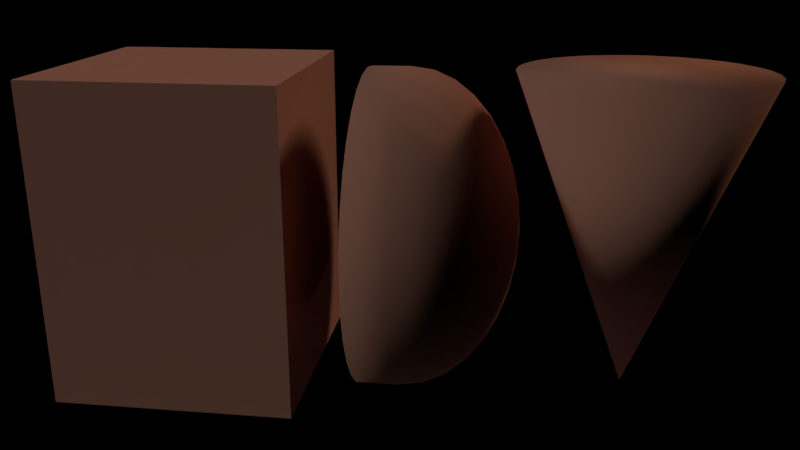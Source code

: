 # Source: tm.blend  (saved by Blender 2.77.0; exported with 4.5.12 LTS)
import bpy
from mathutils import Matrix  # noqa: F401  (used for matrix-valued properties, if any)

bpy.ops.wm.read_factory_settings(use_empty=True)
scene = bpy.context.scene
scene.name = 'Scene'

# ---- collections
col_collection_1 = bpy.data.collections.new('Collection 1'); scene.collection.children.link(col_collection_1)

# ---- materials (node trees are filled in below, after node groups)
mat_glass = bpy.data.materials.new('glass')
mat_glass.alpha_threshold = 0.0
mat_glass.use_transparent_shadow = False
mat_glass.preview_render_type = 'SHADERBALL'
mat_glass.diffuse_color = (0.4109, 0.1582, 0.1125, 1.0)
mat_glass.roughness = 0.25
mat_plastic = bpy.data.materials.new('plastic')
mat_plastic.alpha_threshold = 0.0
mat_plastic.use_transparent_shadow = False
mat_plastic.preview_render_type = 'SHADERBALL'
mat_plastic.diffuse_color = (0.4109, 0.1582, 0.1125, 1.0)
mat_plastic.roughness = 0.25

# ---- material node trees

# ---- world
world_world = bpy.data.worlds.new('World'); scene.world = world_world
world_world.color = (0.0, 0.0, 0.0)
world_world.use_sun_shadow = False
world_world.sun_shadow_jitter_overblur = 0.0
world_world.cycles.sampling_method = 'MANUAL'
world_world.light_settings.ao_factor = 0.5

# ---- cameras
cam_camera = bpy.data.cameras.new('Camera')
cam_camera.clip_start = 0.01
cam_camera.lens = 35.0
cam_camera.sensor_width = 32.0
cam_camera.sensor_height = 18.0
cam_camera.ortho_scale = 7.314
cam_camera.dof.focus_distance = 0.0
cam_camera.dof.aperture_fstop = 128.0

# ---- lights
light_lamp_005 = bpy.data.lights.new('Lamp.005', 'POINT')
light_lamp_005.color = (1.0, 0.9533, 0.7154)
light_lamp_005.transmission_factor = 0.0
light_lamp_005.cutoff_distance = 30.0
light_lamp_005.energy = 100.0
light_lamp_005.shadow_buffer_clip_start = 1.001
light_lamp_005.shadow_soft_size = 0.1
light_lamp_005.shadow_maximum_resolution = 0.006
light_lamp_005.use_absolute_resolution = True
light_lamp_004 = bpy.data.lights.new('Lamp.004', 'POINT')
light_lamp_004.color = (0.9956, 0.8204, 1.0)
light_lamp_004.transmission_factor = 0.0
light_lamp_004.cutoff_distance = 30.0
light_lamp_004.energy = 100.0
light_lamp_004.shadow_buffer_clip_start = 1.001
light_lamp_004.shadow_soft_size = 0.1
light_lamp_004.shadow_maximum_resolution = 0.006
light_lamp_004.use_absolute_resolution = True
light_lamp_003 = bpy.data.lights.new('Lamp.003', 'POINT')
light_lamp_003.color = (0.6837, 1.0, 0.6667)
light_lamp_003.transmission_factor = 0.0
light_lamp_003.cutoff_distance = 30.0
light_lamp_003.energy = 100.0
light_lamp_003.shadow_buffer_clip_start = 1.001
light_lamp_003.shadow_soft_size = 0.1
light_lamp_003.shadow_maximum_resolution = 0.006
light_lamp_003.use_absolute_resolution = True
light_lamp_002 = bpy.data.lights.new('Lamp.002', 'POINT')
light_lamp_002.color = (1.0, 0.6961, 0.6729)
light_lamp_002.transmission_factor = 0.0
light_lamp_002.cutoff_distance = 30.0
light_lamp_002.energy = 100.0
light_lamp_002.shadow_buffer_clip_start = 1.001
light_lamp_002.shadow_soft_size = 0.1
light_lamp_002.shadow_maximum_resolution = 0.006
light_lamp_002.use_absolute_resolution = True
light_lamp_001 = bpy.data.lights.new('Lamp.001', 'SUN')
light_lamp_001.color = (0.8135, 1.0, 0.9856)
light_lamp_001.transmission_factor = 0.0
light_lamp_001.cutoff_distance = 30.0
light_lamp_001.angle = 0.1993
light_lamp_001.energy = 1.0
light_lamp_001.shadow_buffer_clip_start = 1.001
light_lamp_001.shadow_soft_size = 0.1
light_lamp_001.shadow_cascade_max_distance = 1000.0
light_lamp = bpy.data.lights.new('Lamp', 'SUN')
light_lamp.color = (1.0, 0.9214, 0.7079)
light_lamp.transmission_factor = 0.0
light_lamp.cutoff_distance = 30.0
light_lamp.angle = 0.1993
light_lamp.energy = 1.0
light_lamp.shadow_buffer_clip_start = 1.001
light_lamp.shadow_soft_size = 0.1
light_lamp.shadow_cascade_max_distance = 1000.0

# ---- meshes
me_cone = bpy.data.meshes.new('Cone')
me_cone.from_pydata([(0.0, 3.0, -4.0), (0.5853, 2.942, -4.0), (1.148, 2.772, -4.0), (1.667, 2.494, -4.0), (2.121, 2.121, -4.0), (2.494, 1.667, -4.0), (2.772, 1.148, -4.0), (2.942, 0.5853, -4.0), (3.0, 2.265e-07, -4.0), (0.0, 0.0, 4.0), (2.942, -0.5853, -4.0), (2.772, -1.148, -4.0), (2.494, -1.667, -4.0), (2.121, -2.121, -4.0), (1.667, -2.494, -4.0), (1.148, -2.772, -4.0), (0.5853, -2.942, -4.0), (-9.775e-07, -3.0, -4.0), (-0.5853, -2.942, -4.0), (-1.148, -2.772, -4.0), (-1.667, -2.494, -4.0), (-2.121, -2.121, -4.0), (-2.494, -1.667, -4.0), (-2.772, -1.148, -4.0), (-2.942, -0.5853, -4.0), (-3.0, 2.897e-06, -4.0), (-2.942, 0.5853, -4.0), (-2.772, 1.148, -4.0), (-2.494, 1.667, -4.0), (-2.121, 2.121, -4.0), (-1.667, 2.494, -4.0), (-1.148, 2.772, -4.0), (-0.5853, 2.942, -4.0), (-7.98e-07, 1.516, -3.048), (0.2958, 1.487, -3.048), (-3.97e-07, -1.65e-07, 1.14), (0.5803, 1.401, -3.048), (0.8425, 1.261, -3.048), (1.072, 1.072, -3.048), (1.261, 0.8425, -3.048), (1.401, 0.5803, -3.048), (1.487, 0.2958, -3.048), (1.516, -8.605e-08, -3.048), (1.487, -0.2958, -3.048), (1.401, -0.5803, -3.048), (1.261, -0.8425, -3.048), (1.072, -1.072, -3.048), (0.8425, -1.261, -3.048), (0.5803, -1.401, -3.048), (0.2958, -1.487, -3.048), (-8.379e-07, -1.516, -3.048), (-0.2958, -1.487, -3.048), (-0.5803, -1.401, -3.048), (-0.8425, -1.261, -3.048), (-1.072, -1.072, -3.048), (-1.261, -0.8425, -3.048), (-1.401, -0.5803, -3.048), (-1.487, -0.2958, -3.048), (-1.516, 1.381e-06, -3.048), (-1.487, 0.2958, -3.048), (-1.401, 0.5803, -3.048), (-1.261, 0.8425, -3.048), (-1.072, 1.072, -3.048), (-0.8425, 1.261, -3.048), (-0.5803, 1.401, -3.048), (-0.2958, 1.487, -3.048), (2.801, 7.368e-07, -0.7804), (2.96, 9.079e-07, -1.531), (3.219, 1.044e-06, -2.222), (3.568, 1.14e-06, -2.828), (3.993, 1.192e-06, -3.326), (4.478, 1.199e-06, -3.696), (5.004, 1.159e-06, -3.923), (5.551, 1.075e-06, -4.0), (2.801, 0.1522, -0.7654), (2.96, 0.2986, -1.501), (3.219, 0.4335, -2.18), (3.568, 0.5518, -2.774), (3.993, 0.6488, -3.262), (4.478, 0.721, -3.625), (5.004, 0.7654, -3.848), (5.551, 0.7804, -3.923), (2.801, 0.2986, -0.721), (2.96, 0.5858, -1.414), (3.219, 0.8504, -2.053), (3.568, 1.082, -2.613), (3.993, 1.273, -3.073), (4.478, 1.414, -3.414), (5.004, 1.501, -3.625), (5.551, 1.531, -3.696), (2.801, 0.4335, -0.6488), (2.96, 0.8504, -1.273), (3.219, 1.235, -1.848), (3.568, 1.571, -2.352), (3.993, 1.848, -2.765), (4.478, 2.053, -3.073), (5.004, 2.18, -3.262), (5.551, 2.222, -3.326), (2.801, 0.5518, -0.5518), (2.96, 1.082, -1.082), (3.219, 1.571, -1.571), (3.568, 2.0, -2.0), (3.993, 2.352, -2.352), (4.478, 2.613, -2.613), (5.004, 2.774, -2.774), (5.551, 2.828, -2.828), (2.801, 0.6488, -0.4335), (2.96, 1.273, -0.8504), (3.219, 1.848, -1.235), (3.568, 2.352, -1.571), (3.993, 2.765, -1.848), (4.478, 3.073, -2.053), (5.004, 3.262, -2.18), (5.551, 3.326, -2.222), (2.801, 0.721, -0.2986), (2.96, 1.414, -0.5858), (3.219, 2.053, -0.8504), (3.568, 2.613, -1.082), (3.993, 3.073, -1.273), (4.478, 3.414, -1.414), (5.004, 3.625, -1.501), (5.551, 3.696, -1.531), (2.801, 0.7654, -0.1522), (2.96, 1.501, -0.2986), (3.219, 2.18, -0.4335), (3.568, 2.774, -0.5518), (3.993, 3.262, -0.6488), (4.478, 3.625, -0.721), (5.004, 3.848, -0.7654), (5.551, 3.923, -0.7804), (2.801, 0.7804, 1.228e-06), (2.96, 1.531, 1.468e-06), (3.219, 2.222, 1.735e-06), (3.568, 2.828, 2.076e-06), (3.993, 3.326, 2.451e-06), (4.478, 3.696, 2.519e-06), (5.004, 3.923, 3.281e-06), (5.551, 4.0, 3.476e-06), (2.801, 0.7654, 0.1522), (2.96, 1.501, 0.2986), (3.219, 2.18, 0.4335), (3.568, 2.774, 0.5518), (3.993, 3.262, 0.6488), (4.478, 3.625, 0.721), (5.004, 3.848, 0.7654), (5.551, 3.923, 0.7804), (2.801, 0.721, 0.2986), (2.96, 1.414, 0.5858), (3.219, 2.053, 0.8504), (3.568, 2.613, 1.082), (3.993, 3.073, 1.273), (4.478, 3.414, 1.414), (5.004, 3.625, 1.501), (5.551, 3.696, 1.531), (2.801, 0.6488, 0.4335), (2.96, 1.273, 0.8504), (3.219, 1.848, 1.235), (3.568, 2.352, 1.571), (3.993, 2.765, 1.848), (4.478, 3.073, 2.053), (5.004, 3.262, 2.18), (5.551, 3.326, 2.222), (2.801, 0.5518, 0.5518), (2.96, 1.082, 1.082), (3.219, 1.571, 1.571), (3.568, 2.0, 2.0), (3.993, 2.352, 2.352), (4.478, 2.613, 2.613), (5.004, 2.774, 2.774), (5.551, 2.828, 2.828), (2.801, 0.4335, 0.6488), (2.96, 0.8504, 1.273), (3.219, 1.235, 1.848), (3.568, 1.571, 2.352), (3.993, 1.848, 2.765), (4.478, 2.053, 3.073), (5.004, 2.18, 3.262), (5.551, 2.222, 3.326), (2.801, 0.2986, 0.721), (2.96, 0.5858, 1.414), (3.219, 0.8504, 2.053), (3.568, 1.082, 2.613), (3.993, 1.273, 3.073), (4.478, 1.414, 3.414), (5.004, 1.501, 3.625), (5.551, 1.531, 3.696), (2.801, 0.1522, 0.7654), (2.96, 0.2986, 1.501), (3.219, 0.4335, 2.18), (3.568, 0.5518, 2.774), (3.993, 0.6488, 3.262), (4.478, 0.721, 3.625), (5.004, 0.7654, 3.848), (5.551, 0.7804, 3.923), (2.801, 2.886e-07, 0.7804), (2.96, 2.501e-07, 1.531), (3.219, -4.504e-08, 2.222), (3.568, -4.834e-07, 2.828), (3.993, -9.369e-07, 3.326), (4.478, -5.331e-07, 3.696), (5.004, -1.291e-06, 3.923), (5.551, -1.476e-06, 4.0), (2.801, -0.1522, 0.7654), (2.96, -0.2986, 1.501), (3.219, -0.4335, 2.18), (3.568, -0.5518, 2.774), (3.993, -0.6488, 3.262), (4.478, -0.721, 3.625), (5.004, -0.7654, 3.848), (5.551, -0.7804, 3.923), (2.801, -0.2986, 0.721), (2.96, -0.5858, 1.414), (3.219, -0.8504, 2.053), (3.568, -1.082, 2.613), (3.993, -1.273, 3.073), (4.478, -1.414, 3.414), (5.004, -1.501, 3.625), (5.551, -1.531, 3.696), (2.801, -0.4335, 0.6488), (2.96, -0.8504, 1.273), (3.219, -1.235, 1.848), (3.568, -1.571, 2.352), (3.993, -1.848, 2.765), (4.478, -2.053, 3.073), (5.004, -2.18, 3.262), (5.551, -2.222, 3.326), (2.801, -0.5518, 0.5518), (2.96, -1.082, 1.082), (3.219, -1.571, 1.571), (3.568, -2.0, 2.0), (3.993, -2.352, 2.352), (4.478, -2.613, 2.613), (5.004, -2.774, 2.774), (5.551, -2.828, 2.828), (2.801, -0.6488, 0.4335), (2.96, -1.273, 0.8504), (3.219, -1.848, 1.235), (3.568, -2.352, 1.571), (3.993, -2.765, 1.848), (4.478, -3.073, 2.053), (5.004, -3.262, 2.18), (5.551, -3.326, 2.222), (2.801, -0.721, 0.2986), (2.96, -1.414, 0.5858), (3.219, -2.053, 0.8504), (3.568, -2.613, 1.082), (3.993, -3.073, 1.273), (4.478, -3.414, 1.414), (5.004, -3.625, 1.501), (5.551, -3.696, 1.531), (2.801, -0.7654, 0.1522), (2.96, -1.501, 0.2986), (3.219, -2.18, 0.4335), (3.568, -2.774, 0.5518), (3.993, -3.262, 0.6488), (4.478, -3.625, 0.721), (5.004, -3.848, 0.7654), (5.551, -3.923, 0.7804), (2.801, -0.7804, 7.494e-07), (2.96, -1.531, 4.967e-07), (3.219, -2.222, 4.214e-07), (3.568, -2.828, 1.994e-08), (3.993, -3.326, -1.112e-07), (4.478, -3.696, 7.116e-07), (5.004, -3.923, -1.909e-08), (5.551, -4.0, 3.725e-07), (2.801, -0.7654, -0.1522), (2.96, -1.501, -0.2986), (3.219, -2.18, -0.4335), (3.568, -2.774, -0.5518), (3.993, -3.262, -0.6488), (4.478, -3.625, -0.721), (5.004, -3.848, -0.7654), (5.551, -3.923, -0.7804), (2.801, -0.721, -0.2986), (2.96, -1.414, -0.5858), (3.219, -2.053, -0.8504), (3.568, -2.613, -1.082), (3.993, -3.073, -1.273), (4.478, -3.414, -1.414), (5.004, -3.625, -1.501), (5.551, -3.696, -1.531), (2.801, -0.6488, -0.4335), (2.96, -1.273, -0.8504), (3.219, -1.848, -1.235), (3.568, -2.352, -1.571), (3.993, -2.765, -1.848), (4.478, -3.073, -2.053), (5.004, -3.262, -2.18), (5.551, -3.326, -2.222), (6.551, -0.7804, -3.923), (6.551, -1.531, -3.696), (6.551, -2.222, -3.326), (6.551, -2.828, -2.828), (2.801, -0.5518, -0.5518), (2.96, -1.082, -1.082), (3.219, -1.571, -1.571), (3.568, -2.0, -2.0), (3.993, -2.352, -2.352), (4.478, -2.613, -2.613), (5.004, -2.774, -2.774), (5.551, -2.828, -2.828), (6.551, -3.326, -2.222), (6.551, -3.696, -1.531), (6.551, -3.923, -0.7804), (6.551, -4.0, 7.163e-07), (6.551, -3.923, 0.7804), (6.551, -3.696, 1.531), (6.551, -3.326, 2.222), (2.801, -0.4335, -0.6488), (2.96, -0.8504, -1.273), (3.219, -1.235, -1.848), (3.568, -1.571, -2.352), (3.993, -1.848, -2.765), (4.478, -2.053, -3.073), (5.004, -2.18, -3.262), (5.551, -2.222, -3.326), (6.551, -2.828, 2.828), (6.551, -2.222, 3.326), (6.551, -1.531, 3.696), (6.551, -0.7804, 3.923), (6.551, -1.611e-06, 4.0), (6.551, 0.7804, 3.923), (6.551, 1.531, 3.696), (2.747, 3.866e-08, -2.116e-07), (2.801, -0.2986, -0.721), (2.96, -0.5858, -1.414), (3.219, -0.8504, -2.053), (3.568, -1.082, -2.613), (3.993, -1.273, -3.073), (4.478, -1.414, -3.414), (5.004, -1.501, -3.625), (5.551, -1.531, -3.696), (6.551, 2.222, 3.326), (6.551, 2.828, 2.828), (6.551, 3.326, 2.222), (6.551, 3.696, 1.531), (6.551, 3.923, 0.7804), (6.551, 4.0, 3.82e-06), (6.551, 3.923, -0.7804), (2.801, -0.1522, -0.7654), (2.96, -0.2986, -1.501), (3.219, -0.4335, -2.18), (3.568, -0.5518, -2.774), (3.993, -0.6488, -3.262), (4.478, -0.721, -3.625), (5.004, -0.7654, -3.848), (5.551, -0.7804, -3.923), (6.551, 3.696, -1.531), (6.551, 3.326, -2.222), (6.551, 2.828, -2.828), (6.551, 2.222, -3.326), (6.551, 1.531, -3.696), (6.551, 0.7804, -3.923), (6.551, 9.405e-07, -4.0), (3.922, 1.564e-06, -1.245), (3.922, 0.2428, -1.221), (3.793, 0.124, -0.6233), (3.793, 9.927e-07, -0.6355), (4.126, 1.827e-06, -1.79), (4.126, 0.3492, -1.755), (4.387, 2.199e-06, -2.245), (4.387, 0.4379, -2.201), (4.683, 2.127e-06, -2.59), (4.683, 0.5054, -2.541), (4.986, 2.716e-06, -2.821), (4.986, 0.5504, -2.767), (5.276, 2.551e-06, -2.947), (5.276, 0.5749, -2.89), (5.621, 2.872e-06, -2.995), (5.621, 0.5843, -2.938), (3.749, -2.34e-08, 2.31e-07), (5.621, 1.146, -2.767), (5.276, 1.128, -2.723), (3.793, 0.2432, -0.5871), (3.922, 0.4763, -1.15), (4.126, 0.6849, -1.654), (4.387, 0.859, -2.074), (4.683, 0.9913, -2.393), (4.986, 1.08, -2.607), (4.683, 1.439, -2.154), (4.387, 1.247, -1.866), (4.986, 1.567, -2.346), (5.276, 1.637, -2.45), (5.621, 1.664, -2.49), (3.793, 0.3531, -0.5284), (3.922, 0.6915, -1.035), (4.126, 0.9944, -1.488), (3.793, 0.4494, -0.4494), (3.922, 0.8801, -0.8801), (4.126, 1.266, -1.266), (4.387, 1.587, -1.587), (4.683, 1.832, -1.832), (4.986, 1.995, -1.995), (5.276, 2.084, -2.084), (5.621, 2.118, -2.118), (4.683, 2.154, -1.439), (4.387, 1.866, -1.247), (4.986, 2.346, -1.567), (5.276, 2.45, -1.637), (5.621, 2.49, -1.664), (3.793, 0.5284, -0.3531), (3.922, 1.035, -0.6915), (4.126, 1.488, -0.9944), (3.922, 1.15, -0.4763), (3.793, 0.5871, -0.2432), (4.126, 1.654, -0.6849), (4.387, 2.074, -0.859), (4.683, 2.393, -0.9913), (4.986, 2.607, -1.08), (5.276, 2.723, -1.128), (5.621, 2.767, -1.146), (4.986, 2.767, -0.5504), (4.683, 2.541, -0.5054), (5.276, 2.89, -0.5749), (5.621, 2.938, -0.5843), (3.793, 0.6233, -0.124), (3.922, 1.221, -0.2428), (4.126, 1.755, -0.3492), (4.387, 2.201, -0.4379), (4.126, 1.79, 1.871e-06), (3.922, 1.245, 1.691e-06), (4.387, 2.245, 2.124e-06), (4.683, 2.59, 2.38e-06), (4.986, 2.821, 2.293e-06), (5.276, 2.947, 3.012e-06), (5.621, 2.995, 3.09e-06), (3.793, 0.6355, 1.505e-06), (5.276, 2.89, 0.5749), (4.986, 2.767, 0.5504), (5.621, 2.938, 0.5843), (3.793, 0.6233, 0.124), (3.922, 1.221, 0.2428), (4.126, 1.755, 0.3492), (4.387, 2.201, 0.4379), (4.683, 2.541, 0.5054), (4.126, 1.654, 0.6849), (3.922, 1.15, 0.4763), (4.387, 2.074, 0.859), (4.683, 2.393, 0.9913), (4.986, 2.607, 1.08), (5.276, 2.723, 1.128), (5.621, 2.767, 1.146), (3.793, 0.5871, 0.2432), (5.276, 2.45, 1.637), (4.986, 2.346, 1.567), (5.621, 2.49, 1.664), (3.793, 0.5284, 0.3531), (3.922, 1.035, 0.6915), (4.126, 1.488, 0.9944), (4.387, 1.866, 1.247), (4.683, 2.154, 1.439), (4.387, 1.587, 1.587), (4.126, 1.266, 1.266), (4.683, 1.832, 1.832), (4.986, 1.995, 1.995), (5.276, 2.084, 2.084), (5.621, 2.118, 2.118), (3.793, 0.4494, 0.4494), (3.922, 0.8801, 0.8801), (5.621, 1.664, 2.49), (5.276, 1.637, 2.45), (3.793, 0.3531, 0.5284), (3.922, 0.6915, 1.035), (4.126, 0.9944, 1.488), (4.387, 1.247, 1.866), (4.683, 1.439, 2.154), (4.986, 1.567, 2.346), (4.387, 0.859, 2.074), (4.126, 0.6849, 1.654), (4.683, 0.9913, 2.393), (4.986, 1.08, 2.607), (5.276, 1.128, 2.723), (5.621, 1.146, 2.767), (3.793, 0.2432, 0.5871), (3.922, 0.4763, 1.15), (5.621, 0.5843, 2.938), (5.276, 0.5749, 2.89), (3.793, 0.124, 0.6233), (3.922, 0.2428, 1.221), (4.126, 0.3492, 1.755), (4.387, 0.4379, 2.201), (4.683, 0.5054, 2.541), (4.986, 0.5504, 2.767), (4.683, -6.458e-07, 2.59), (4.387, -1.908e-07, 2.245), (4.986, -1.706e-07, 2.821), (5.276, -8.461e-07, 2.947), (5.621, -8.979e-07, 2.995), (3.793, 2.593e-07, 0.6355), (3.922, 3.565e-07, 1.245), (4.126, 1.546e-07, 1.79), (3.922, -0.2428, 1.221), (3.793, -0.124, 0.6233), (4.126, -0.3492, 1.755), (4.387, -0.4379, 2.201), (4.683, -0.5054, 2.541), (4.986, -0.5504, 2.767), (5.276, -0.5749, 2.89), (5.621, -0.5843, 2.938), (4.986, -1.08, 2.607), (4.683, -0.9913, 2.393), (5.276, -1.128, 2.723), (5.621, -1.146, 2.767), (3.793, -0.2432, 0.5871), (3.922, -0.4763, 1.15), (4.126, -0.6849, 1.654), (4.387, -0.859, 2.074), (3.922, -0.6915, 1.035), (3.793, -0.3531, 0.5284), (4.126, -0.9944, 1.488), (4.387, -1.247, 1.866), (4.683, -1.439, 2.154), (4.986, -1.567, 2.346), (5.276, -1.637, 2.45), (5.621, -1.664, 2.49), (4.986, -1.995, 1.995), (4.683, -1.832, 1.832), (5.276, -2.084, 2.084), (5.621, -2.118, 2.118), (3.793, -0.4494, 0.4494), (3.922, -0.8801, 0.8801), (4.126, -1.266, 1.266), (4.387, -1.587, 1.587), (4.126, -1.488, 0.9944), (3.922, -1.035, 0.6915), (4.387, -1.866, 1.247), (4.683, -2.154, 1.439), (4.986, -2.346, 1.567), (5.276, -2.45, 1.637), (5.621, -2.49, 1.664), (3.793, -0.5284, 0.3531), (5.276, -2.723, 1.128), (4.986, -2.607, 1.08), (5.621, -2.767, 1.146), (3.793, -0.5871, 0.2432), (3.922, -1.15, 0.4763), (4.126, -1.654, 0.6849), (4.387, -2.074, 0.859), (4.683, -2.393, 0.9913), (4.126, -1.755, 0.3492), (3.922, -1.221, 0.2428), (4.387, -2.201, 0.4379), (4.683, -2.541, 0.5054), (4.986, -2.767, 0.5504), (5.276, -2.89, 0.5749), (5.621, -2.938, 0.5843), (3.793, -0.6233, 0.124), (5.276, -2.947, 6.938e-07), (4.986, -2.821, 1.372e-06), (5.621, -2.995, 1.106e-06), (3.793, -0.6355, 1.136e-06), (3.922, -1.245, 9.474e-07), (4.126, -1.79, 9.295e-07), (4.387, -2.245, 6.395e-07), (4.683, -2.59, 5.057e-07), (4.387, -2.201, -0.4379), (4.126, -1.755, -0.3492), (4.683, -2.541, -0.5054), (4.986, -2.767, -0.5504), (5.276, -2.89, -0.5749), (5.621, -2.938, -0.5843), (3.793, -0.6233, -0.124), (3.922, -1.221, -0.2428), (5.621, -2.767, -1.146), (5.276, -2.722, -1.128), (3.793, -0.5871, -0.2432), (3.922, -1.15, -0.4763), (4.126, -1.654, -0.6849), (4.387, -2.074, -0.859), (4.683, -2.393, -0.9913), (4.986, -2.607, -1.08), (4.683, -2.154, -1.439), (4.387, -1.866, -1.247), (4.986, -2.346, -1.567), (5.276, -2.45, -1.637), (5.621, -2.49, -1.664), (3.793, -0.5284, -0.3531), (3.922, -1.035, -0.6915), (4.126, -1.488, -0.9944), (3.793, -0.4494, -0.4494), (3.922, -0.8801, -0.8801), (4.126, -1.266, -1.266), (4.387, -1.587, -1.587), (4.683, -1.832, -1.832), (4.986, -1.995, -1.995), (5.276, -2.084, -2.084), (5.589, 1.132, 2.732), (5.589, 0.5769, 2.9), (5.621, -2.118, -2.118), (4.683, -1.439, -2.154), (4.387, -1.247, -1.866), (5.589, -2.091, -2.091), (5.589, -1.643, -2.459), (5.621, -1.664, -2.49), (4.986, -1.567, -2.346), (5.589, 2.091, -2.091), (5.589, 2.459, -1.643), (5.276, -1.637, -2.45), (5.589, 0.5769, -2.9), (5.589, 1.132, -2.732), (3.793, -0.3531, -0.5284), (5.589, -2.9, 0.5769), (5.589, -2.957, 1.14e-06), (5.589, -8.814e-07, 2.957), (3.922, -0.6915, -1.035), (5.589, 2.9, -0.5769), (5.589, 2.957, 3.205e-06), (4.126, -0.9944, -1.488), (5.589, 2.091, 2.091), (5.589, 1.643, 2.459), (5.589, 2.778e-06, -2.957), (5.589, -2.732, -1.132), (5.589, -2.459, -1.643), (3.922, -0.4763, -1.15), (3.793, -0.2432, -0.5871), (5.589, -1.132, 2.732), (5.589, -1.643, 2.459), (4.126, -0.6849, -1.654), (5.589, 1.643, -2.459), (4.387, -0.859, -2.074), (5.589, -1.132, -2.732), (5.621, -1.146, -2.767), (4.683, -0.9913, -2.393), (5.589, 2.732, 1.132), (5.589, 2.459, 1.643), (4.986, -1.08, -2.607), (5.589, 2.732, -1.132), (5.276, -1.128, -2.722), (5.589, -2.459, 1.643), (5.589, -2.732, 1.132), (5.621, -0.5843, -2.938), (5.589, -0.5769, -2.9), (4.986, -0.5504, -2.767), (4.683, -0.5054, -2.541), (5.589, -2.9, -0.5769), (5.276, -0.5749, -2.89), (5.589, -0.5769, 2.9), (3.793, -0.124, -0.6233), (3.922, -0.2428, -1.221), (5.589, 2.9, 0.5769), (4.126, -0.3492, -1.755), (4.387, -0.4379, -2.201), (5.589, -2.091, 2.091), (10.0, -1.0, 1.252e-06), (10.0, -1.0, -2.0), (10.0, 1.0, 1.788e-06), (10.0, 1.0, -2.0), (8.089, -1.941, 0.9703), (8.089, -1.941, -2.911), (8.089, 1.941, 0.9703), (8.089, 1.941, -2.911), (13.91, -1.941, 0.9703), (13.91, -1.941, -2.911), (13.91, 1.941, 0.9703), (13.91, 1.941, -2.911), (12.0, -1.0, 1.55e-06), (12.0, -1.0, -2.0), (12.0, 1.0, 2.146e-06), (12.0, 1.0, -2.0), (12.0, 1.0, 2.146e-06), (12.0, 1.0, -2.0), (12.94, 2.911, 0.9703), (12.94, 2.911, -2.911), (10.0, 1.0, 1.788e-06), (10.0, 1.0, -2.0), (9.059, 2.911, 0.9703), (9.059, 2.911, -2.911), (12.94, -2.911, 0.9703), (12.94, -2.911, -2.911), (12.0, -1.0, 1.55e-06), (12.0, -1.0, -2.0), (9.059, -2.911, 0.9703), (9.059, -2.911, -2.911), (10.0, -1.0, 1.252e-06), (10.0, -1.0, -2.0), (12.0, -1.0, -2.0), (12.94, -1.941, -3.881), (12.0, 1.0, -2.0), (12.94, 1.941, -3.881), (10.0, -1.0, -2.0), (9.059, -1.941, -3.881), (10.0, 1.0, -2.0), (9.059, 1.941, -3.881), (12.0, -1.0, 1.55e-06), (12.0, -1.0, -2.0), (12.0, 1.0, 2.146e-06), (12.0, 1.0, -2.0), (10.0, -1.0, 1.252e-06), (10.0, -1.0, -2.0), (10.0, 1.0, 1.788e-06), (10.0, 1.0, -2.0), (12.94, -1.941, 3.881), (12.0, -1.0, 1.55e-06), (12.94, 1.941, 3.881), (12.0, 1.0, 2.146e-06), (9.059, -1.941, 3.881), (10.0, -1.0, 1.252e-06), (9.059, 1.941, 3.881), (10.0, 1.0, 1.788e-06), (14.0, -3.0, 4.0), (14.0, -3.0, -4.0), (14.0, 3.0, 4.0), (14.0, 3.0, -4.0), (8.0, -3.0, 4.0), (8.0, -3.0, -4.0), (8.0, 3.0, 4.0), (8.0, 3.0, -4.0)], [], [(0, 9, 1), (1, 9, 2), (2, 9, 3), (3, 9, 4), (4, 9, 5), (5, 9, 6), (6, 9, 7), (7, 9, 8), (8, 9, 10), (10, 9, 11), (11, 9, 12), (12, 9, 13), (13, 9, 14), (14, 9, 15), (15, 9, 16), (16, 9, 17), (17, 9, 18), (18, 9, 19), (19, 9, 20), (20, 9, 21), (21, 9, 22), (22, 9, 23), (23, 9, 24), (24, 9, 25), (25, 9, 26), (26, 9, 27), (27, 9, 28), (28, 9, 29), (29, 9, 30), (30, 9, 31), (31, 9, 32), (32, 9, 0), (0, 1, 2, 3, 4, 5, 6, 7, 8, 10, 11, 12, 13, 14, 15, 16, 17, 18, 19, 20, 21, 22, 23, 24, 25, 26, 27, 28, 29, 30, 31, 32), (33, 35, 34), (34, 35, 36), (36, 35, 37), (37, 35, 38), (38, 35, 39), (39, 35, 40), (40, 35, 41), (41, 35, 42), (42, 35, 43), (43, 35, 44), (44, 35, 45), (45, 35, 46), (46, 35, 47), (47, 35, 48), (48, 35, 49), (49, 35, 50), (50, 35, 51), (51, 35, 52), (52, 35, 53), (53, 35, 54), (54, 35, 55), (55, 35, 56), (56, 35, 57), (57, 35, 58), (58, 35, 59), (59, 35, 60), (60, 35, 61), (61, 35, 62), (62, 35, 63), (63, 35, 64), (64, 35, 65), (65, 35, 33), (33, 34, 36, 37, 38, 39, 40, 41, 42, 43, 44, 45, 46, 47, 48, 49, 50, 51, 52, 53, 54, 55, 56, 57, 58, 59, 60, 61, 62, 63, 64, 65), (67, 66, 74, 75), (68, 67, 75, 76), (69, 68, 76, 77), (70, 69, 77, 78), (71, 70, 78, 79), (72, 71, 79, 80), (73, 72, 80, 81), (66, 324, 74), (81, 80, 88, 89), (74, 324, 82), (75, 74, 82, 83), (76, 75, 83, 84), (77, 76, 84, 85), (78, 77, 85, 86), (79, 78, 86, 87), (80, 79, 87, 88), (86, 85, 93, 94), (87, 86, 94, 95), (88, 87, 95, 96), (89, 88, 96, 97), (82, 324, 90), (83, 82, 90, 91), (84, 83, 91, 92), (85, 84, 92, 93), (90, 324, 98), (91, 90, 98, 99), (92, 91, 99, 100), (93, 92, 100, 101), (94, 93, 101, 102), (95, 94, 102, 103), (96, 95, 103, 104), (97, 96, 104, 105), (102, 101, 109, 110), (103, 102, 110, 111), (104, 103, 111, 112), (105, 104, 112, 113), (98, 324, 106), (99, 98, 106, 107), (100, 99, 107, 108), (101, 100, 108, 109), (107, 106, 114, 115), (108, 107, 115, 116), (109, 108, 116, 117), (110, 109, 117, 118), (111, 110, 118, 119), (112, 111, 119, 120), (113, 112, 120, 121), (106, 324, 114), (119, 118, 126, 127), (120, 119, 127, 128), (121, 120, 128, 129), (114, 324, 122), (115, 114, 122, 123), (116, 115, 123, 124), (117, 116, 124, 125), (118, 117, 125, 126), (124, 123, 131, 132), (125, 124, 132, 133), (126, 125, 133, 134), (127, 126, 134, 135), (128, 127, 135, 136), (129, 128, 136, 137), (122, 324, 130), (123, 122, 130, 131), (136, 135, 143, 144), (137, 136, 144, 145), (130, 324, 138), (131, 130, 138, 139), (132, 131, 139, 140), (133, 132, 140, 141), (134, 133, 141, 142), (135, 134, 142, 143), (140, 139, 147, 148), (141, 140, 148, 149), (142, 141, 149, 150), (143, 142, 150, 151), (144, 143, 151, 152), (145, 144, 152, 153), (138, 324, 146), (139, 138, 146, 147), (152, 151, 159, 160), (153, 152, 160, 161), (146, 324, 154), (147, 146, 154, 155), (148, 147, 155, 156), (149, 148, 156, 157), (150, 149, 157, 158), (151, 150, 158, 159), (157, 156, 164, 165), (158, 157, 165, 166), (159, 158, 166, 167), (160, 159, 167, 168), (161, 160, 168, 169), (154, 324, 162), (155, 154, 162, 163), (156, 155, 163, 164), (169, 168, 176, 177), (162, 324, 170), (163, 162, 170, 171), (164, 163, 171, 172), (165, 164, 172, 173), (166, 165, 173, 174), (167, 166, 174, 175), (168, 167, 175, 176), (173, 172, 180, 181), (174, 173, 181, 182), (175, 174, 182, 183), (176, 175, 183, 184), (177, 176, 184, 185), (170, 324, 178), (171, 170, 178, 179), (172, 171, 179, 180), (185, 184, 192, 193), (178, 324, 186), (179, 178, 186, 187), (180, 179, 187, 188), (181, 180, 188, 189), (182, 181, 189, 190), (183, 182, 190, 191), (184, 183, 191, 192), (190, 189, 197, 198), (191, 190, 198, 199), (192, 191, 199, 200), (193, 192, 200, 201), (186, 324, 194), (187, 186, 194, 195), (188, 187, 195, 196), (189, 188, 196, 197), (195, 194, 202, 203), (196, 195, 203, 204), (197, 196, 204, 205), (198, 197, 205, 206), (199, 198, 206, 207), (200, 199, 207, 208), (201, 200, 208, 209), (194, 324, 202), (207, 206, 214, 215), (208, 207, 215, 216), (209, 208, 216, 217), (202, 324, 210), (203, 202, 210, 211), (204, 203, 211, 212), (205, 204, 212, 213), (206, 205, 213, 214), (211, 210, 218, 219), (212, 211, 219, 220), (213, 212, 220, 221), (214, 213, 221, 222), (215, 214, 222, 223), (216, 215, 223, 224), (217, 216, 224, 225), (210, 324, 218), (223, 222, 230, 231), (224, 223, 231, 232), (225, 224, 232, 233), (218, 324, 226), (219, 218, 226, 227), (220, 219, 227, 228), (221, 220, 228, 229), (222, 221, 229, 230), (228, 227, 235, 236), (229, 228, 236, 237), (230, 229, 237, 238), (231, 230, 238, 239), (232, 231, 239, 240), (233, 232, 240, 241), (226, 324, 234), (227, 226, 234, 235), (240, 239, 247, 248), (241, 240, 248, 249), (234, 324, 242), (235, 234, 242, 243), (236, 235, 243, 244), (237, 236, 244, 245), (238, 237, 245, 246), (239, 238, 246, 247), (244, 243, 251, 252), (245, 244, 252, 253), (246, 245, 253, 254), (247, 246, 254, 255), (248, 247, 255, 256), (249, 248, 256, 257), (242, 324, 250), (243, 242, 250, 251), (256, 255, 263, 264), (257, 256, 264, 265), (250, 324, 258), (251, 250, 258, 259), (252, 251, 259, 260), (253, 252, 260, 261), (254, 253, 261, 262), (255, 254, 262, 263), (261, 260, 268, 269), (262, 261, 269, 270), (263, 262, 270, 271), (264, 263, 271, 272), (265, 264, 272, 273), (258, 324, 266), (259, 258, 266, 267), (260, 259, 267, 268), (273, 272, 280, 281), (266, 324, 274), (267, 266, 274, 275), (268, 267, 275, 276), (269, 268, 276, 277), (270, 269, 277, 278), (271, 270, 278, 279), (272, 271, 279, 280), (278, 277, 285, 286), (279, 278, 286, 287), (280, 279, 287, 288), (281, 280, 288, 289), (274, 324, 282), (275, 274, 282, 283), (276, 275, 283, 284), (277, 276, 284, 285), (282, 324, 294), (283, 282, 294, 295), (284, 283, 295, 296), (285, 284, 296, 297), (286, 285, 297, 298), (287, 286, 298, 299), (288, 287, 299, 300), (185, 193, 322, 323), (289, 288, 300, 301), (298, 297, 312, 313), (301, 316, 292, 293), (299, 298, 313, 314), (105, 113, 349, 350), (300, 299, 314, 315), (81, 89, 352, 353), (301, 300, 315, 316), (294, 324, 309), (257, 265, 305, 306), (193, 201, 321, 322), (295, 294, 309, 310), (129, 137, 338, 339), (296, 295, 310, 311), (169, 177, 333, 334), (297, 296, 311, 312), (73, 81, 353, 354), (281, 289, 302, 303), (310, 309, 325, 326), (217, 225, 318, 319), (311, 310, 326, 327), (89, 97, 351, 352), (312, 311, 327, 328), (316, 332, 291, 292), (313, 312, 328, 329), (153, 161, 335, 336), (314, 313, 329, 330), (113, 121, 348, 349), (315, 314, 330, 331), (241, 249, 307, 308), (316, 315, 331, 332), (309, 324, 325), (177, 185, 323, 333), (347, 73, 354, 290), (330, 329, 344, 345), (265, 273, 304, 305), (331, 330, 345, 346), (201, 209, 320, 321), (332, 331, 346, 347), (325, 324, 340), (289, 301, 293, 302), (97, 105, 350, 351), (326, 325, 340, 341), (137, 145, 337, 338), (327, 326, 341, 342), (161, 169, 334, 335), (328, 327, 342, 343), (332, 347, 290, 291), (329, 328, 343, 344), (341, 340, 66, 67), (249, 257, 306, 307), (342, 341, 67, 68), (225, 233, 317, 318), (343, 342, 68, 69), (121, 129, 339, 348), (344, 343, 69, 70), (145, 153, 336, 337), (345, 344, 70, 71), (233, 241, 308, 317), (346, 345, 71, 72), (273, 281, 303, 304), (347, 346, 72, 73), (340, 324, 66), (354, 353, 352, 351, 350, 349, 348, 339, 338, 337, 336, 335, 334, 333, 323, 322, 321, 320, 319, 318, 317, 308, 307, 306, 305, 304, 303, 302, 293, 292, 291, 290), (209, 217, 319, 320), (355, 358, 357, 356), (359, 355, 356, 360), (361, 359, 360, 362), (363, 361, 362, 364), (365, 363, 364, 366), (367, 365, 366, 368), (369, 367, 368, 370), (358, 371, 357), (370, 368, 373, 372), (357, 371, 374), (356, 357, 374, 375), (360, 356, 375, 376), (362, 360, 376, 377), (364, 362, 377, 378), (366, 364, 378, 379), (368, 366, 379, 373), (378, 377, 381, 380), (379, 378, 380, 382), (373, 379, 382, 383), (372, 373, 383, 384), (374, 371, 385), (375, 374, 385, 386), (376, 375, 386, 387), (377, 376, 387, 381), (385, 371, 388), (386, 385, 388, 389), (387, 386, 389, 390), (381, 387, 390, 391), (380, 381, 391, 392), (382, 380, 392, 393), (383, 382, 393, 394), (384, 383, 394, 395), (392, 391, 397, 396), (393, 392, 396, 398), (394, 393, 398, 399), (395, 394, 399, 400), (388, 371, 401), (389, 388, 401, 402), (390, 389, 402, 403), (391, 390, 403, 397), (402, 401, 405, 404), (403, 402, 404, 406), (397, 403, 406, 407), (396, 397, 407, 408), (398, 396, 408, 409), (399, 398, 409, 410), (400, 399, 410, 411), (401, 371, 405), (409, 408, 413, 412), (410, 409, 412, 414), (411, 410, 414, 415), (405, 371, 416), (404, 405, 416, 417), (406, 404, 417, 418), (407, 406, 418, 419), (408, 407, 419, 413), (418, 417, 421, 420), (419, 418, 420, 422), (413, 419, 422, 423), (412, 413, 423, 424), (414, 412, 424, 425), (415, 414, 425, 426), (416, 371, 427), (417, 416, 427, 421), (425, 424, 429, 428), (426, 425, 428, 430), (427, 371, 431), (421, 427, 431, 432), (420, 421, 432, 433), (422, 420, 433, 434), (423, 422, 434, 435), (424, 423, 435, 429), (433, 432, 437, 436), (434, 433, 436, 438), (435, 434, 438, 439), (429, 435, 439, 440), (428, 429, 440, 441), (430, 428, 441, 442), (431, 371, 443), (432, 431, 443, 437), (441, 440, 445, 444), (442, 441, 444, 446), (443, 371, 447), (437, 443, 447, 448), (436, 437, 448, 449), (438, 436, 449, 450), (439, 438, 450, 451), (440, 439, 451, 445), (450, 449, 453, 452), (451, 450, 452, 454), (445, 451, 454, 455), (444, 445, 455, 456), (446, 444, 456, 457), (447, 371, 458), (448, 447, 458, 459), (449, 448, 459, 453), (457, 456, 461, 460), (458, 371, 462), (459, 458, 462, 463), (453, 459, 463, 464), (452, 453, 464, 465), (454, 452, 465, 466), (455, 454, 466, 467), (456, 455, 467, 461), (465, 464, 469, 468), (466, 465, 468, 470), (467, 466, 470, 471), (461, 467, 471, 472), (460, 461, 472, 473), (462, 371, 474), (463, 462, 474, 475), (464, 463, 475, 469), (473, 472, 477, 476), (474, 371, 478), (475, 474, 478, 479), (469, 475, 479, 480), (468, 469, 480, 481), (470, 468, 481, 482), (471, 470, 482, 483), (472, 471, 483, 477), (482, 481, 485, 484), (483, 482, 484, 486), (477, 483, 486, 487), (476, 477, 487, 488), (478, 371, 489), (479, 478, 489, 490), (480, 479, 490, 491), (481, 480, 491, 485), (490, 489, 493, 492), (491, 490, 492, 494), (485, 491, 494, 495), (484, 485, 495, 496), (486, 484, 496, 497), (487, 486, 497, 498), (488, 487, 498, 499), (489, 371, 493), (497, 496, 501, 500), (498, 497, 500, 502), (499, 498, 502, 503), (493, 371, 504), (492, 493, 504, 505), (494, 492, 505, 506), (495, 494, 506, 507), (496, 495, 507, 501), (505, 504, 509, 508), (506, 505, 508, 510), (507, 506, 510, 511), (501, 507, 511, 512), (500, 501, 512, 513), (502, 500, 513, 514), (503, 502, 514, 515), (504, 371, 509), (513, 512, 517, 516), (514, 513, 516, 518), (515, 514, 518, 519), (509, 371, 520), (508, 509, 520, 521), (510, 508, 521, 522), (511, 510, 522, 523), (512, 511, 523, 517), (522, 521, 525, 524), (523, 522, 524, 526), (517, 523, 526, 527), (516, 517, 527, 528), (518, 516, 528, 529), (519, 518, 529, 530), (520, 371, 531), (521, 520, 531, 525), (529, 528, 533, 532), (530, 529, 532, 534), (531, 371, 535), (525, 531, 535, 536), (524, 525, 536, 537), (526, 524, 537, 538), (527, 526, 538, 539), (528, 527, 539, 533), (537, 536, 541, 540), (538, 537, 540, 542), (539, 538, 542, 543), (533, 539, 543, 544), (532, 533, 544, 545), (534, 532, 545, 546), (535, 371, 547), (536, 535, 547, 541), (545, 544, 549, 548), (546, 545, 548, 550), (547, 371, 551), (541, 547, 551, 552), (540, 541, 552, 553), (542, 540, 553, 554), (543, 542, 554, 555), (544, 543, 555, 549), (554, 553, 557, 556), (555, 554, 556, 558), (549, 555, 558, 559), (548, 549, 559, 560), (550, 548, 560, 561), (551, 371, 562), (552, 551, 562, 563), (553, 552, 563, 557), (561, 560, 565, 564), (562, 371, 566), (563, 562, 566, 567), (557, 563, 567, 568), (556, 557, 568, 569), (558, 556, 569, 570), (559, 558, 570, 571), (560, 559, 571, 565), (570, 569, 573, 572), (571, 570, 572, 574), (565, 571, 574, 575), (564, 565, 575, 576), (566, 371, 577), (567, 566, 577, 578), (568, 567, 578, 579), (569, 568, 579, 573), (577, 371, 580), (578, 577, 580, 581), (579, 578, 581, 582), (573, 579, 582, 583), (572, 573, 583, 584), (574, 572, 584, 585), (575, 574, 585, 586), (473, 476, 588, 587), (576, 575, 586, 589), (584, 583, 591, 590), (589, 594, 593, 592), (585, 584, 590, 595), (395, 400, 597, 596), (586, 585, 595, 598), (370, 372, 600, 599), (589, 586, 598, 594), (580, 371, 601), (546, 550, 603, 602), (476, 488, 604, 588), (581, 580, 601, 605), (415, 426, 607, 606), (582, 581, 605, 608), (457, 460, 610, 609), (583, 582, 608, 591), (369, 370, 599, 611), (564, 576, 613, 612), (605, 601, 615, 614), (503, 515, 617, 616), (608, 605, 614, 618), (372, 384, 619, 600), (591, 608, 618, 620), (594, 622, 621, 593), (590, 591, 620, 623), (442, 446, 625, 624), (595, 590, 623, 626), (400, 411, 627, 597), (598, 595, 626, 628), (530, 534, 630, 629), (594, 598, 628, 622), (601, 371, 615), (460, 473, 587, 610), (631, 369, 611, 632), (626, 623, 634, 633), (550, 561, 635, 603), (628, 626, 633, 636), (488, 499, 637, 604), (622, 628, 636, 631), (615, 371, 638), (576, 589, 592, 613), (384, 395, 596, 619), (614, 615, 638, 639), (426, 430, 640, 607), (618, 614, 639, 641), (446, 457, 609, 625), (620, 618, 641, 642), (622, 631, 632, 621), (623, 620, 642, 634), (639, 638, 358, 355), (534, 546, 602, 630), (641, 639, 355, 359), (515, 519, 643, 617), (642, 641, 359, 361), (411, 415, 606, 627), (634, 642, 361, 363), (430, 442, 624, 640), (633, 634, 363, 365), (519, 530, 629, 643), (636, 633, 365, 367), (561, 564, 612, 635), (631, 636, 367, 369), (638, 371, 358), (611, 599, 600, 619, 596, 597, 627, 606, 607, 640, 624, 625, 609, 610, 587, 588, 604, 637, 616, 617, 643, 629, 630, 602, 603, 635, 612, 613, 592, 593, 621, 632), (499, 503, 616, 637), (645, 647, 646, 644), (647, 651, 650, 646), (651, 649, 648, 650), (649, 645, 644, 648), (644, 646, 650, 648), (649, 651, 647, 645), (653, 655, 654, 652), (655, 659, 658, 654), (659, 657, 656, 658), (657, 653, 652, 656), (652, 654, 658, 656), (657, 659, 655, 653), (661, 663, 662, 660), (663, 667, 666, 662), (667, 665, 664, 666), (665, 661, 660, 664), (660, 662, 666, 664), (665, 667, 663, 661), (669, 671, 670, 668), (671, 675, 674, 670), (675, 673, 672, 674), (673, 669, 668, 672), (668, 670, 674, 672), (673, 675, 671, 669), (677, 679, 678, 676), (679, 683, 682, 678), (683, 681, 680, 682), (681, 677, 676, 680), (676, 678, 682, 680), (681, 683, 679, 677), (685, 687, 686, 684), (687, 691, 690, 686), (691, 689, 688, 690), (689, 685, 684, 688), (684, 686, 690, 688), (689, 691, 687, 685), (693, 695, 694, 692), (695, 699, 698, 694), (699, 697, 696, 698), (697, 693, 692, 696), (692, 694, 698, 696), (697, 699, 695, 693), (701, 703, 702, 700), (703, 707, 706, 702), (707, 705, 704, 706), (705, 701, 700, 704), (700, 702, 706, 704), (705, 707, 703, 701)])
me_cone.polygons.foreach_set('use_smooth', [1, 1, 1, 1, 1, 1, 1, 1, 1, 1, 1, 1, 1, 1, 1, 1, 1, 1, 1, 1, 1, 1, 1, 1, 1, 1, 1, 1, 1, 1, 1, 1, 1, 1, 1, 1, 1, 1, 1, 1, 1, 1, 1, 1, 1, 1, 1, 1, 1, 1, 1, 1, 1, 1, 1, 1, 1, 1, 1, 1, 1, 1, 1, 1, 1, 1, 1, 1, 1, 1, 1, 1, 1, 1, 1, 1, 1, 1, 1, 1, 1, 1, 1, 1, 1, 1, 1, 1, 1, 1, 1, 1, 1, 1, 1, 1, 1, 1, 1, 1, 1, 1, 1, 1, 1, 1, 1, 1, 1, 1, 1, 1, 1, 1, 1, 1, 1, 1, 1, 1, 1, 1, 1, 1, 1, 1, 1, 1, 1, 1, 1, 1, 1, 1, 1, 1, 1, 1, 1, 1, 1, 1, 1, 1, 1, 1, 1, 1, 1, 1, 1, 1, 1, 1, 1, 1, 1, 1, 1, 1, 1, 1, 1, 1, 1, 1, 1, 1, 1, 1, 1, 1, 1, 1, 1, 1, 1, 1, 1, 1, 1, 1, 1, 1, 1, 1, 1, 1, 1, 1, 1, 1, 1, 1, 1, 1, 1, 1, 1, 1, 1, 1, 1, 1, 1, 1, 1, 1, 1, 1, 1, 1, 1, 1, 1, 1, 1, 1, 1, 1, 1, 1, 1, 1, 1, 1, 1, 1, 1, 1, 1, 1, 1, 1, 1, 1, 1, 1, 1, 1, 1, 1, 1, 1, 1, 1, 1, 1, 1, 1, 1, 1, 1, 1, 1, 1, 1, 1, 1, 1, 1, 1, 1, 1, 1, 1, 1, 1, 1, 1, 1, 1, 1, 1, 1, 1, 1, 1, 1, 1, 1, 1, 1, 1, 1, 1, 1, 1, 1, 1, 1, 1, 1, 1, 1, 1, 1, 1, 1, 1, 1, 1, 1, 1, 1, 1, 1, 1, 1, 1, 1, 1, 1, 1, 1, 1, 1, 1, 1, 1, 1, 1, 1, 1, 1, 1, 1, 1, 1, 1, 1, 1, 1, 1, 1, 1, 1, 1, 1, 1, 1, 1, 1, 1, 1, 1, 1, 1, 1, 1, 1, 1, 1, 1, 1, 1, 1, 1, 1, 1, 1, 1, 1, 1, 1, 1, 1, 1, 1, 1, 1, 1, 1, 1, 1, 1, 1, 1, 1, 1, 1, 1, 1, 1, 1, 1, 1, 1, 1, 1, 1, 1, 1, 1, 1, 1, 1, 1, 1, 1, 1, 1, 1, 1, 1, 1, 1, 1, 1, 1, 1, 1, 1, 1, 1, 1, 1, 1, 1, 1, 1, 1, 1, 1, 1, 1, 1, 1, 1, 1, 1, 1, 1, 1, 1, 1, 1, 1, 1, 1, 1, 1, 1, 1, 1, 1, 1, 1, 1, 1, 1, 1, 1, 1, 1, 1, 1, 1, 1, 1, 1, 1, 1, 1, 1, 1, 1, 1, 1, 1, 1, 1, 1, 1, 1, 1, 1, 1, 1, 1, 1, 1, 1, 1, 1, 1, 1, 1, 1, 1, 1, 1, 1, 1, 1, 1, 1, 1, 1, 1, 1, 1, 1, 1, 1, 1, 1, 1, 1, 1, 1, 1, 1, 1, 1, 1, 1, 1, 1, 1, 1, 1, 1, 1, 1, 1, 1, 1, 1, 1, 1, 1, 1, 1, 1, 1, 1, 1, 1, 1, 1, 1, 1, 1, 1, 1, 1, 1, 1, 1, 1, 1, 1, 1, 1, 1, 1, 1, 1, 1, 1, 1, 1, 1, 1, 1, 1, 1, 1, 1, 1, 1, 1, 1, 1, 1, 1, 1, 1, 1, 1, 1, 1, 1, 1, 1, 1, 1, 1, 1, 1, 1, 1, 1, 1, 1, 1, 1, 1, 1, 1, 1, 1, 1, 1, 1, 1, 1, 1, 1, 1, 1, 1, 1, 1, 1, 1, 1, 1, 1, 1, 1, 1, 1, 1, 1, 1, 1, 1, 1, 1, 1, 1, 1, 1, 1, 1, 1, 1, 1, 1, 1, 1, 1, 0, 0, 0, 0, 0, 0, 0, 0, 0, 0, 0, 0, 0, 0, 0, 0, 0, 0, 0, 0, 0, 0, 0, 0, 0, 0, 0, 0, 0, 0, 0, 0, 0, 0, 0, 0, 0, 0, 0, 0, 0, 0, 0, 0, 0, 0, 0, 0])
me_cone.polygons.foreach_set('material_index', [0, 0, 0, 0, 0, 0, 0, 0, 0, 0, 0, 0, 0, 0, 0, 0, 0, 0, 0, 0, 0, 0, 0, 0, 0, 0, 0, 0, 0, 0, 0, 0, 0, 1, 1, 1, 1, 1, 1, 1, 1, 1, 1, 1, 1, 1, 1, 1, 1, 1, 1, 1, 1, 1, 1, 1, 1, 1, 1, 1, 1, 1, 1, 1, 1, 1, 0, 0, 0, 0, 0, 0, 0, 0, 0, 0, 0, 0, 0, 0, 0, 0, 0, 0, 0, 0, 0, 0, 0, 0, 0, 0, 0, 0, 0, 0, 0, 0, 0, 0, 0, 0, 0, 0, 0, 0, 0, 0, 0, 0, 0, 0, 0, 0, 0, 0, 0, 0, 0, 0, 0, 0, 0, 0, 0, 0, 0, 0, 0, 0, 0, 0, 0, 0, 0, 0, 0, 0, 0, 0, 0, 0, 0, 0, 0, 0, 0, 0, 0, 0, 0, 0, 0, 0, 0, 0, 0, 0, 0, 0, 0, 0, 0, 0, 0, 0, 0, 0, 0, 0, 0, 0, 0, 0, 0, 0, 0, 0, 0, 0, 0, 0, 0, 0, 0, 0, 0, 0, 0, 0, 0, 0, 0, 0, 0, 0, 0, 0, 0, 0, 0, 0, 0, 0, 0, 0, 0, 0, 0, 0, 0, 0, 0, 0, 0, 0, 0, 0, 0, 0, 0, 0, 0, 0, 0, 0, 0, 0, 0, 0, 0, 0, 0, 0, 0, 0, 0, 0, 0, 0, 0, 0, 0, 0, 0, 0, 0, 0, 0, 0, 0, 0, 0, 0, 0, 0, 0, 0, 0, 0, 0, 0, 0, 0, 0, 0, 0, 0, 0, 0, 0, 0, 0, 0, 0, 0, 0, 0, 0, 0, 0, 0, 0, 0, 0, 0, 0, 0, 0, 0, 0, 0, 0, 0, 0, 0, 0, 0, 0, 0, 0, 0, 0, 0, 0, 0, 0, 0, 0, 0, 0, 0, 0, 0, 0, 0, 0, 0, 0, 0, 0, 0, 0, 0, 0, 0, 0, 0, 0, 0, 0, 0, 0, 0, 0, 0, 0, 0, 0, 0, 0, 0, 0, 0, 0, 0, 0, 0, 0, 0, 0, 0, 0, 0, 0, 1, 1, 1, 1, 1, 1, 1, 1, 1, 1, 1, 1, 1, 1, 1, 1, 1, 1, 1, 1, 1, 1, 1, 1, 1, 1, 1, 1, 1, 1, 1, 1, 1, 1, 1, 1, 1, 1, 1, 1, 1, 1, 1, 1, 1, 1, 1, 1, 1, 1, 1, 1, 1, 1, 1, 1, 1, 1, 1, 1, 1, 1, 1, 1, 1, 1, 1, 1, 1, 1, 1, 1, 1, 1, 1, 1, 1, 1, 1, 1, 1, 1, 1, 1, 1, 1, 1, 1, 1, 1, 1, 1, 1, 1, 1, 1, 1, 1, 1, 1, 1, 1, 1, 1, 1, 1, 1, 1, 1, 1, 1, 1, 1, 1, 1, 1, 1, 1, 1, 1, 1, 1, 1, 1, 1, 1, 1, 1, 1, 1, 1, 1, 1, 1, 1, 1, 1, 1, 1, 1, 1, 1, 1, 1, 1, 1, 1, 1, 1, 1, 1, 1, 1, 1, 1, 1, 1, 1, 1, 1, 1, 1, 1, 1, 1, 1, 1, 1, 1, 1, 1, 1, 1, 1, 1, 1, 1, 1, 1, 1, 1, 1, 1, 1, 1, 1, 1, 1, 1, 1, 1, 1, 1, 1, 1, 1, 1, 1, 1, 1, 1, 1, 1, 1, 1, 1, 1, 1, 1, 1, 1, 1, 1, 1, 1, 1, 1, 1, 1, 1, 1, 1, 1, 1, 1, 1, 1, 1, 1, 1, 1, 1, 1, 1, 1, 1, 1, 1, 1, 1, 1, 1, 1, 1, 1, 1, 1, 1, 1, 1, 1, 1, 1, 1, 1, 1, 1, 1, 1, 1, 1, 1, 1, 1, 1, 1, 1, 1, 1, 1, 1, 1, 1, 1, 1, 1, 1, 1, 1, 1, 1, 1, 1, 1, 1, 1, 1, 1, 1, 1, 1, 1, 1, 1, 1, 1, 1, 1, 1, 1, 1, 1, 1, 1, 1, 1, 1, 1, 1, 1, 1, 1, 1, 1, 1, 1, 1, 1, 1, 1, 1, 1, 1, 1, 1, 1, 1, 1, 1, 1, 1, 0, 0, 0, 0, 0, 0])
_uv = me_cone.uv_layers.new(name='UVMap')
_uv.uv.foreach_set('vector', [0.25, 0.49, 0.25, 0.25, 0.2968, 0.4854, 0.2968, 0.4854, 0.25, 0.25, 0.3418, 0.4717, 0.3418, 0.4717, 0.25, 0.25, 0.3833, 0.4496, 0.3833, 0.4496, 0.25, 0.25, 0.4197, 0.4197, 0.4197, 0.4197, 0.25, 0.25, 0.4496, 0.3833, 0.4496, 0.3833, 0.25, 0.25, 0.4717, 0.3418, 0.4717, 0.3418, 0.25, 0.25, 0.4854, 0.2968, 0.4854, 0.2968, 0.25, 0.25, 0.49, 0.25, 0.49, 0.25, 0.25, 0.25, 0.4854, 0.2032, 0.4854, 0.2032, 0.25, 0.25, 0.4717, 0.1582, 0.4717, 0.1582, 0.25, 0.25, 0.4496, 0.1167, 0.4496, 0.1167, 0.25, 0.25, 0.4197, 0.08029, 0.4197, 0.08029, 0.25, 0.25, 0.3833, 0.05045, 0.3833, 0.05045, 0.25, 0.25, 0.3418, 0.02827, 0.3418, 0.02827, 0.25, 0.25, 0.2968, 0.01461, 0.2968, 0.01461, 0.25, 0.25, 0.25, 0.01, 0.25, 0.01, 0.25, 0.25, 0.2032, 0.01461, 0.2032, 0.01461, 0.25, 0.25, 0.1582, 0.02827, 0.1582, 0.02827, 0.25, 0.25, 0.1167, 0.05045, 0.1167, 0.05045, 0.25, 0.25, 0.08029, 0.08029, 0.08029, 0.08029, 0.25, 0.25, 0.05045, 0.1167, 0.05045, 0.1167, 0.25, 0.25, 0.02827, 0.1582, 0.02827, 0.1582, 0.25, 0.25, 0.01461, 0.2032, 0.01461, 0.2032, 0.25, 0.25, 0.01, 0.25, 0.01, 0.25, 0.25, 0.25, 0.01461, 0.2968, 0.01461, 0.2968, 0.25, 0.25, 0.02827, 0.3418, 0.02827, 0.3418, 0.25, 0.25, 0.05045, 0.3833, 0.05045, 0.3833, 0.25, 0.25, 0.08029, 0.4197, 0.08029, 0.4197, 0.25, 0.25, 0.1167, 0.4496, 0.1167, 0.4496, 0.25, 0.25, 0.1582, 0.4717, 0.1582, 0.4717, 0.25, 0.25, 0.2032, 0.4854, 0.2032, 0.4854, 0.25, 0.25, 0.25, 0.49, 0.75, 0.49, 0.7968, 0.4854, 0.8418, 0.4717, 0.8833, 0.4496, 0.9197, 0.4197, 0.9496, 0.3833, 0.9717, 0.3418, 0.9854, 0.2968, 0.99, 0.25, 0.9854, 0.2032, 0.9717, 0.1582, 0.9496, 0.1167, 0.9197, 0.08029, 0.8833, 0.05045, 0.8418, 0.02827, 0.7968, 0.01461, 0.75, 0.01, 0.7032, 0.01461, 0.6582, 0.02827, 0.6167, 0.05045, 0.5803, 0.08029, 0.5504, 0.1167, 0.5283, 0.1582, 0.5146, 0.2032, 0.51, 0.25, 0.5146, 0.2968, 0.5283, 0.3418, 0.5504, 0.3833, 0.5803, 0.4197, 0.6167, 0.4496, 0.6582, 0.4717, 0.7032, 0.4854, 0.25, 0.49, 0.25, 0.25, 0.2968, 0.4854, 0.2968, 0.4854, 0.25, 0.25, 0.3418, 0.4717, 0.3418, 0.4717, 0.25, 0.25, 0.3833, 0.4496, 0.3833, 0.4496, 0.25, 0.25, 0.4197, 0.4197, 0.4197, 0.4197, 0.25, 0.25, 0.4496, 0.3833, 0.4496, 0.3833, 0.25, 0.25, 0.4717, 0.3418, 0.4717, 0.3418, 0.25, 0.25, 0.4854, 0.2968, 0.4854, 0.2968, 0.25, 0.25, 0.49, 0.25, 0.49, 0.25, 0.25, 0.25, 0.4854, 0.2032, 0.4854, 0.2032, 0.25, 0.25, 0.4717, 0.1582, 0.4717, 0.1582, 0.25, 0.25, 0.4496, 0.1167, 0.4496, 0.1167, 0.25, 0.25, 0.4197, 0.08029, 0.4197, 0.08029, 0.25, 0.25, 0.3833, 0.05045, 0.3833, 0.05045, 0.25, 0.25, 0.3418, 0.02827, 0.3418, 0.02827, 0.25, 0.25, 0.2968, 0.01461, 0.2968, 0.01461, 0.25, 0.25, 0.25, 0.01, 0.25, 0.01, 0.25, 0.25, 0.2032, 0.01461, 0.2032, 0.01461, 0.25, 0.25, 0.1582, 0.02827, 0.1582, 0.02827, 0.25, 0.25, 0.1167, 0.05045, 0.1167, 0.05045, 0.25, 0.25, 0.08029, 0.08029, 0.08029, 0.08029, 0.25, 0.25, 0.05045, 0.1167, 0.05045, 0.1167, 0.25, 0.25, 0.02827, 0.1582, 0.02827, 0.1582, 0.25, 0.25, 0.01461, 0.2032, 0.01461, 0.2032, 0.25, 0.25, 0.01, 0.25, 0.01, 0.25, 0.25, 0.25, 0.01461, 0.2968, 0.01461, 0.2968, 0.25, 0.25, 0.02827, 0.3418, 0.02827, 0.3418, 0.25, 0.25, 0.05045, 0.3833, 0.05045, 0.3833, 0.25, 0.25, 0.08029, 0.4197, 0.08029, 0.4197, 0.25, 0.25, 0.1167, 0.4496, 0.1167, 0.4496, 0.25, 0.25, 0.1582, 0.4717, 0.1582, 0.4717, 0.25, 0.25, 0.2032, 0.4854, 0.2032, 0.4854, 0.25, 0.25, 0.25, 0.49, 0.75, 0.49, 0.7968, 0.4854, 0.8418, 0.4717, 0.8833, 0.4496, 0.9197, 0.4197, 0.9496, 0.3833, 0.9717, 0.3418, 0.9854, 0.2968, 0.99, 0.25, 0.9854, 0.2032, 0.9717, 0.1582, 0.9496, 0.1167, 0.9197, 0.08029, 0.8833, 0.05045, 0.8418, 0.02827, 0.7968, 0.01461, 0.75, 0.01, 0.7032, 0.01461, 0.6582, 0.02827, 0.6167, 0.05045, 0.5803, 0.08029, 0.5504, 0.1167, 0.5283, 0.1582, 0.5146, 0.2032, 0.51, 0.25, 0.5146, 0.2968, 0.5283, 0.3418, 0.5504, 0.3833, 0.5803, 0.4197, 0.6167, 0.4496, 0.6582, 0.4717, 0.7032, 0.4854, 0.1127, 0.4209, 0.1436, 0.4373, 0.1425, 0.4493, 0.1109, 0.4446, 0.08103, 0.4075, 0.1127, 0.4209, 0.1109, 0.4446, 0.07913, 0.442, 0.04866, 0.3976, 0.08103, 0.4075, 0.07913, 0.442, 0.04735, 0.4417, 0.01576, 0.3917, 0.04866, 0.3976, 0.04735, 0.4417, 0.0156, 0.4436, 0.9826, 0.3901, 1.016, 0.3917, 1.016, 0.4436, 0.984, 0.4478, 0.9495, 0.3929, 0.9826, 0.3901, 0.984, 0.4478, 0.9525, 0.4539, 0.9167, 0.3999, 0.9495, 0.3929, 0.9525, 0.4539, 0.9212, 0.4618, 0.1436, 0.4373, 0.1739, 0.4559, 0.1425, 0.4493, 0.9212, 0.4618, 0.9525, 0.4539, 0.9565, 0.5147, 0.9255, 0.5237, 0.1425, 0.4493, 0.1739, 0.4559, 0.1425, 0.4614, 0.1109, 0.4446, 0.1425, 0.4493, 0.1425, 0.4614, 0.1112, 0.4684, 0.07913, 0.442, 0.1109, 0.4446, 0.1112, 0.4684, 0.08015, 0.4766, 0.04735, 0.4417, 0.07913, 0.442, 0.08015, 0.4766, 0.04917, 0.4857, 0.0156, 0.4436, 0.04735, 0.4417, 0.04917, 0.4857, 0.01828, 0.4953, 0.984, 0.4478, 1.016, 0.4436, 1.018, 0.4953, 0.9874, 0.5051, 0.9525, 0.4539, 0.984, 0.4478, 0.9874, 0.5051, 0.9565, 0.5147, 0.01828, 0.4953, 0.04917, 0.4857, 0.05401, 0.5288, 0.02377, 0.5461, 0.9874, 0.5051, 1.018, 0.4953, 1.024, 0.5461, 0.9931, 0.5617, 0.9565, 0.5147, 0.9874, 0.5051, 0.9931, 0.5617, 0.9618, 0.5751, 0.9255, 0.5237, 0.9565, 0.5147, 0.9618, 0.5751, 0.93, 0.5856, 0.1425, 0.4614, 0.1739, 0.4559, 0.1437, 0.4734, 0.1112, 0.4684, 0.1425, 0.4614, 0.1437, 0.4734, 0.1138, 0.4918, 0.08015, 0.4766, 0.1112, 0.4684, 0.1138, 0.4918, 0.08395, 0.5105, 0.04917, 0.4857, 0.08015, 0.4766, 0.08395, 0.5105, 0.05401, 0.5288, 0.1437, 0.4734, 0.1739, 0.4559, 0.146, 0.4847, 0.1138, 0.4918, 0.1437, 0.4734, 0.146, 0.4847, 0.1184, 0.5138, 0.08395, 0.5105, 0.1138, 0.4918, 0.1184, 0.5138, 0.09049, 0.5426, 0.05401, 0.5288, 0.08395, 0.5105, 0.09049, 0.5426, 0.06196, 0.5701, 0.02377, 0.5461, 0.05401, 0.5288, 0.06196, 0.5701, 0.03236, 0.5952, 0.9931, 0.5617, 1.024, 0.5461, 1.032, 0.5952, 1.001, 0.6172, 0.9618, 0.5751, 0.9931, 0.5617, 1.001, 0.6172, 0.9689, 0.6349, 0.93, 0.5856, 0.9618, 0.5751, 0.9689, 0.6349, 0.935, 0.6474, 0.03236, 0.5952, 0.06196, 0.5701, 0.07331, 0.6085, 0.04469, 0.6418, 0.001377, 0.6172, 0.03236, 0.5952, 0.04469, 0.6418, 0.01326, 0.6708, 0.9689, 0.6349, 1.001, 0.6172, 1.013, 0.6708, 0.9786, 0.6938, 0.935, 0.6474, 0.9689, 0.6349, 0.9786, 0.6938, 0.941, 0.7091, 0.146, 0.4847, 0.1739, 0.4559, 0.1493, 0.4948, 0.1184, 0.5138, 0.146, 0.4847, 0.1493, 0.4948, 0.1249, 0.5339, 0.09049, 0.5426, 0.1184, 0.5138, 0.1249, 0.5339, 0.09979, 0.5721, 0.06196, 0.5701, 0.09049, 0.5426, 0.09979, 0.5721, 0.07331, 0.6085, 0.1249, 0.5339, 0.1493, 0.4948, 0.1536, 0.5036, 0.1332, 0.5511, 0.09979, 0.5721, 0.1249, 0.5339, 0.1332, 0.5511, 0.1118, 0.5978, 0.07331, 0.6085, 0.09979, 0.5721, 0.1118, 0.5978, 0.08842, 0.6427, 0.04469, 0.6418, 0.07331, 0.6085, 0.08842, 0.6427, 0.0617, 0.6845, 0.01326, 0.6708, 0.04469, 0.6418, 0.0617, 0.6845, 0.03028, 0.7215, 0.9786, 0.6938, 1.013, 0.6708, 1.03, 0.7215, 0.9929, 0.7511, 0.941, 0.7091, 0.9786, 0.6938, 0.9929, 0.7511, 0.9492, 0.7704, 0.1493, 0.4948, 0.1739, 0.4559, 0.1536, 0.5036, 0.03028, 0.7215, 0.0617, 0.6845, 0.08458, 0.7213, 0.05495, 0.7671, 0.9929, 0.7511, 1.03, 0.7215, 1.055, 0.7671, 1.015, 0.8055, 0.9492, 0.7704, 0.9929, 0.7511, 1.015, 0.8055, 0.9621, 0.8311, 0.1536, 0.5036, 0.1739, 0.4559, 0.1586, 0.5105, 0.1332, 0.5511, 0.1536, 0.5036, 0.1586, 0.5105, 0.1431, 0.5649, 0.1118, 0.5978, 0.1332, 0.5511, 0.1431, 0.5649, 0.1265, 0.6187, 0.08842, 0.6427, 0.1118, 0.5978, 0.1265, 0.6187, 0.1076, 0.6712, 0.0617, 0.6845, 0.08842, 0.6427, 0.1076, 0.6712, 0.08458, 0.7213, 0.1265, 0.6187, 0.1431, 0.5649, 0.1543, 0.5747, 0.1435, 0.6338, 0.1076, 0.6712, 0.1265, 0.6187, 0.1435, 0.6338, 0.1307, 0.6922, 0.08458, 0.7213, 0.1076, 0.6712, 0.1307, 0.6922, 0.1142, 0.7494, 0.05495, 0.7671, 0.08458, 0.7213, 0.1142, 0.7494, 0.09064, 0.8041, 0.0151, 0.8055, 0.05495, 0.7671, 0.09064, 0.8041, 0.05285, 0.8535, 0.9621, 0.8311, 1.015, 0.8055, 1.053, 0.8535, 0.9872, 0.8901, 0.1586, 0.5105, 0.1739, 0.4559, 0.1642, 0.5154, 0.1431, 0.5649, 0.1586, 0.5105, 0.1642, 0.5154, 0.1543, 0.5747, 0.05285, 0.8535, 0.09064, 0.8041, 0.1393, 0.8268, 0.1186, 0.8867, 0.9872, 0.8901, 1.053, 0.8535, 1.119, 0.8867, 1.059, 0.9415, 0.1642, 0.5154, 0.1739, 0.4559, 0.1701, 0.518, 0.1543, 0.5747, 0.1642, 0.5154, 0.1701, 0.518, 0.1663, 0.58, 0.1435, 0.6338, 0.1543, 0.5747, 0.1663, 0.58, 0.162, 0.642, 0.1307, 0.6922, 0.1435, 0.6338, 0.162, 0.642, 0.1569, 0.7039, 0.1142, 0.7494, 0.1307, 0.6922, 0.1569, 0.7039, 0.15, 0.7656, 0.09064, 0.8041, 0.1142, 0.7494, 0.15, 0.7656, 0.1393, 0.8268, 0.162, 0.642, 0.1663, 0.58, 0.1786, 0.5806, 0.1813, 0.6429, 0.1569, 0.7039, 0.162, 0.642, 0.1813, 0.6429, 0.1845, 0.7051, 0.15, 0.7656, 0.1569, 0.7039, 0.1845, 0.7051, 0.1888, 0.7673, 0.1393, 0.8268, 0.15, 0.7656, 0.1888, 0.7673, 0.1956, 0.8293, 0.1186, 0.8867, 0.1393, 0.8268, 0.1956, 0.8293, 0.2091, 0.8908, 0.05886, 0.9415, 0.1186, 0.8867, 0.2091, 0.8908, 0.2535, 0.9499, 0.1701, 0.518, 0.1739, 0.4559, 0.1762, 0.5183, 0.1663, 0.58, 0.1701, 0.518, 0.1762, 0.5183, 0.1786, 0.5806, 0.2091, 0.8908, 0.1956, 0.8293, 0.2469, 0.8109, 0.2825, 0.8631, 0.2535, 0.9499, 0.2091, 0.8908, 0.2825, 0.8631, 0.3507, 0.9032, 0.1762, 0.5183, 0.1739, 0.4559, 0.1822, 0.5162, 0.1786, 0.5806, 0.1762, 0.5183, 0.1822, 0.5162, 0.1907, 0.5764, 0.1813, 0.6429, 0.1786, 0.5806, 0.1907, 0.5764, 0.2001, 0.6363, 0.1845, 0.7051, 0.1813, 0.6429, 0.2001, 0.6363, 0.2112, 0.6958, 0.1888, 0.7673, 0.1845, 0.7051, 0.2112, 0.6958, 0.2257, 0.7543, 0.1956, 0.8293, 0.1888, 0.7673, 0.2257, 0.7543, 0.2469, 0.8109, 0.2112, 0.6958, 0.2001, 0.6363, 0.2175, 0.6228, 0.2351, 0.6769, 0.2257, 0.7543, 0.2112, 0.6958, 0.2351, 0.6769, 0.2569, 0.7287, 0.2469, 0.8109, 0.2257, 0.7543, 0.2569, 0.7287, 0.2856, 0.7767, 0.2825, 0.8631, 0.2469, 0.8109, 0.2856, 0.7767, 0.3256, 0.8175, 0.3507, 0.9032, 0.2825, 0.8631, 0.3256, 0.8175, 0.3815, 0.8451, 0.1822, 0.5162, 0.1739, 0.4559, 0.1879, 0.5118, 0.1907, 0.5764, 0.1822, 0.5162, 0.1879, 0.5118, 0.2021, 0.5676, 0.2001, 0.6363, 0.1907, 0.5764, 0.2021, 0.5676, 0.2175, 0.6228, 0.3815, 0.8451, 0.3256, 0.8175, 0.3506, 0.7642, 0.3961, 0.7847, 0.1879, 0.5118, 0.1739, 0.4559, 0.1931, 0.5053, 0.2021, 0.5676, 0.1879, 0.5118, 0.1931, 0.5053, 0.2124, 0.5547, 0.2175, 0.6228, 0.2021, 0.5676, 0.2124, 0.5547, 0.2327, 0.6032, 0.2351, 0.6769, 0.2175, 0.6228, 0.2327, 0.6032, 0.2552, 0.6499, 0.2569, 0.7287, 0.2351, 0.6769, 0.2552, 0.6499, 0.2813, 0.6937, 0.2856, 0.7767, 0.2569, 0.7287, 0.2813, 0.6937, 0.3125, 0.7327, 0.3256, 0.8175, 0.2856, 0.7767, 0.3125, 0.7327, 0.3506, 0.7642, 0.2552, 0.6499, 0.2327, 0.6032, 0.2454, 0.5785, 0.2713, 0.6169, 0.2813, 0.6937, 0.2552, 0.6499, 0.2713, 0.6169, 0.2996, 0.6522, 0.3125, 0.7327, 0.2813, 0.6937, 0.2996, 0.6522, 0.3311, 0.683, 0.3506, 0.7642, 0.3125, 0.7327, 0.3311, 0.683, 0.3663, 0.7074, 0.3961, 0.7847, 0.3506, 0.7642, 0.3663, 0.7074, 0.4051, 0.7234, 0.1931, 0.5053, 0.1739, 0.4559, 0.1975, 0.497, 0.2124, 0.5547, 0.1931, 0.5053, 0.1975, 0.497, 0.2211, 0.5382, 0.2327, 0.6032, 0.2124, 0.5547, 0.2211, 0.5382, 0.2454, 0.5785, 0.4051, 0.7234, 0.3663, 0.7074, 0.3769, 0.6488, 0.4115, 0.6618, 0.1975, 0.497, 0.1739, 0.4559, 0.2011, 0.4871, 0.2211, 0.5382, 0.1975, 0.497, 0.2011, 0.4871, 0.2281, 0.5187, 0.2454, 0.5785, 0.2211, 0.5382, 0.2281, 0.5187, 0.2554, 0.5498, 0.2713, 0.6169, 0.2454, 0.5785, 0.2554, 0.5498, 0.2835, 0.5793, 0.2996, 0.6522, 0.2713, 0.6169, 0.2835, 0.5793, 0.3129, 0.6064, 0.3311, 0.683, 0.2996, 0.6522, 0.3129, 0.6064, 0.344, 0.6299, 0.3663, 0.7074, 0.3311, 0.683, 0.344, 0.6299, 0.3769, 0.6488, 0.3129, 0.6064, 0.2835, 0.5793, 0.2922, 0.5386, 0.3223, 0.5577, 0.344, 0.6299, 0.3129, 0.6064, 0.3223, 0.5577, 0.353, 0.5748, 0.3769, 0.6488, 0.344, 0.6299, 0.353, 0.5748, 0.3845, 0.5891, 0.4115, 0.6618, 0.3769, 0.6488, 0.3845, 0.5891, 0.4167, 0.6001, 0.2011, 0.4871, 0.1739, 0.4559, 0.2036, 0.4761, 0.2281, 0.5187, 0.2011, 0.4871, 0.2036, 0.4761, 0.2331, 0.4971, 0.2554, 0.5498, 0.2281, 0.5187, 0.2331, 0.4971, 0.2625, 0.5182, 0.2835, 0.5793, 0.2554, 0.5498, 0.2625, 0.5182, 0.2922, 0.5386, 0.2331, 0.4971, 0.2036, 0.4761, 0.2051, 0.4643, 0.2361, 0.474, 0.2625, 0.5182, 0.2331, 0.4971, 0.2361, 0.474, 0.267, 0.4846, 0.2922, 0.5386, 0.2625, 0.5182, 0.267, 0.4846, 0.2977, 0.4959, 0.3223, 0.5577, 0.2922, 0.5386, 0.2977, 0.4959, 0.3285, 0.5073, 0.353, 0.5748, 0.3223, 0.5577, 0.3285, 0.5073, 0.3592, 0.5184, 0.3845, 0.5891, 0.353, 0.5748, 0.3592, 0.5184, 0.3901, 0.5288, 0.4167, 0.6001, 0.3845, 0.5891, 0.3901, 0.5288, 0.4212, 0.5382, 0.2036, 0.4761, 0.1739, 0.4559, 0.2051, 0.4643, 0.3592, 0.5184, 0.3285, 0.5073, 0.3318, 0.4557, 0.3632, 0.4612, 0.3901, 0.5288, 0.3592, 0.5184, 0.3632, 0.4612, 0.3944, 0.4681, 0.4212, 0.5382, 0.3901, 0.5288, 0.3944, 0.4681, 0.4255, 0.4763, 0.2051, 0.4643, 0.1739, 0.4559, 0.2054, 0.4521, 0.2361, 0.474, 0.2051, 0.4643, 0.2054, 0.4521, 0.237, 0.4501, 0.267, 0.4846, 0.2361, 0.474, 0.237, 0.4501, 0.2687, 0.4501, 0.2977, 0.4959, 0.267, 0.4846, 0.2687, 0.4501, 0.3003, 0.452, 0.3285, 0.5073, 0.2977, 0.4959, 0.3003, 0.452, 0.3318, 0.4557, 0.237, 0.4501, 0.2054, 0.4521, 0.2045, 0.4401, 0.2357, 0.4264, 0.2687, 0.4501, 0.237, 0.4501, 0.2357, 0.4264, 0.2675, 0.4155, 0.3003, 0.452, 0.2687, 0.4501, 0.2675, 0.4155, 0.2997, 0.4079, 0.3318, 0.4557, 0.3003, 0.452, 0.2997, 0.4079, 0.3323, 0.4038, 0.3632, 0.4612, 0.3318, 0.4557, 0.3323, 0.4038, 0.3651, 0.4036, 0.3944, 0.4681, 0.3632, 0.4612, 0.3651, 0.4036, 0.3977, 0.4072, 0.4255, 0.4763, 0.3944, 0.4681, 0.3977, 0.4072, 0.43, 0.4144, 0.2054, 0.4521, 0.1739, 0.4559, 0.2045, 0.4401, 0.3651, 0.4036, 0.3323, 0.4038, 0.3297, 0.3521, 0.3647, 0.3459, 0.3977, 0.4072, 0.3651, 0.4036, 0.3647, 0.3459, 0.4, 0.346, 0.43, 0.4144, 0.3977, 0.4072, 0.4, 0.346, 0.435, 0.3526, 0.2045, 0.4401, 0.1739, 0.4559, 0.2025, 0.4286, 0.2357, 0.4264, 0.2045, 0.4401, 0.2025, 0.4286, 0.2321, 0.4035, 0.2675, 0.4155, 0.2357, 0.4264, 0.2321, 0.4035, 0.2632, 0.3818, 0.2997, 0.4079, 0.2675, 0.4155, 0.2632, 0.3818, 0.2958, 0.3643, 0.3323, 0.4038, 0.2997, 0.4079, 0.2958, 0.3643, 0.3297, 0.3521, 0.2632, 0.3818, 0.2321, 0.4035, 0.2263, 0.3824, 0.2556, 0.35, 0.2958, 0.3643, 0.2632, 0.3818, 0.2556, 0.35, 0.2878, 0.3224, 0.3297, 0.3521, 0.2958, 0.3643, 0.2878, 0.3224, 0.3233, 0.3013, 0.3647, 0.3459, 0.3297, 0.3521, 0.3233, 0.3013, 0.3616, 0.2884, 0.4, 0.346, 0.3647, 0.3459, 0.3616, 0.2884, 0.4014, 0.2848, 0.435, 0.3526, 0.4, 0.346, 0.4014, 0.2848, 0.441, 0.2909, 0.2025, 0.4286, 0.1739, 0.4559, 0.1993, 0.4181, 0.2321, 0.4035, 0.2025, 0.4286, 0.1993, 0.4181, 0.2263, 0.3824, 0.4014, 0.2848, 0.3616, 0.2884, 0.3541, 0.2317, 0.4015, 0.2235, 0.441, 0.2909, 0.4014, 0.2848, 0.4015, 0.2235, 0.4492, 0.2296, 0.1993, 0.4181, 0.1739, 0.4559, 0.195, 0.409, 0.2263, 0.3824, 0.1993, 0.4181, 0.195, 0.409, 0.2181, 0.3638, 0.2556, 0.35, 0.2263, 0.3824, 0.2181, 0.3638, 0.2442, 0.3214, 0.2878, 0.3224, 0.2556, 0.35, 0.2442, 0.3214, 0.2749, 0.2836, 0.3233, 0.3013, 0.2878, 0.3224, 0.2749, 0.2836, 0.3113, 0.2527, 0.3616, 0.2884, 0.3233, 0.3013, 0.3113, 0.2527, 0.3541, 0.2317, 0.2442, 0.3214, 0.2181, 0.3638, 0.2078, 0.3487, 0.229, 0.2976, 0.2749, 0.2836, 0.2442, 0.3214, 0.229, 0.2976, 0.2557, 0.2498, 0.3113, 0.2527, 0.2749, 0.2836, 0.2557, 0.2498, 0.2912, 0.2081, 0.3541, 0.2317, 0.3113, 0.2527, 0.2912, 0.2081, 0.339, 0.1768, 0.4015, 0.2235, 0.3541, 0.2317, 0.339, 0.1768, 0.3992, 0.1622, 0.4492, 0.2296, 0.4015, 0.2235, 0.3992, 0.1622, 0.4621, 0.1689, 0.195, 0.409, 0.1739, 0.4559, 0.1899, 0.4018, 0.2181, 0.3638, 0.195, 0.409, 0.1899, 0.4018, 0.2078, 0.3487, 0.3992, 0.1622, 0.339, 0.1768, 0.3078, 0.1264, 0.3908, 0.1013, 0.4621, 0.1689, 0.3992, 0.1622, 0.3908, 0.1013, 0.4872, 0.1099, 0.1899, 0.4018, 0.1739, 0.4559, 0.1841, 0.3967, 0.2078, 0.3487, 0.1899, 0.4018, 0.1841, 0.3967, 0.1957, 0.3379, 0.229, 0.2976, 0.2078, 0.3487, 0.1957, 0.3379, 0.21, 0.28, 0.2557, 0.2498, 0.229, 0.2976, 0.21, 0.28, 0.2293, 0.2238, 0.2912, 0.2081, 0.2557, 0.2498, 0.2293, 0.2238, 0.2585, 0.1711, 0.339, 0.1768, 0.2912, 0.2081, 0.2585, 0.1711, 0.3078, 0.1264, 0.2293, 0.2238, 0.21, 0.28, 0.1881, 0.2701, 0.1963, 0.2086, 0.2585, 0.1711, 0.2293, 0.2238, 0.1963, 0.2086, 0.2099, 0.1478, 0.3078, 0.1264, 0.2585, 0.1711, 0.2099, 0.1478, 0.2401, 0.08902, 0.3908, 0.1013, 0.3078, 0.1264, 0.2401, 0.08902, 0.3505, 0.04224, 0.4872, 0.1099, 0.3908, 0.1013, 0.3505, 0.04224, 0.5589, 0.05847, 0.1841, 0.3967, 0.1739, 0.4559, 0.1779, 0.3939, 0.1957, 0.3379, 0.1841, 0.3967, 0.1779, 0.3939, 0.1824, 0.332, 0.21, 0.28, 0.1957, 0.3379, 0.1824, 0.332, 0.1881, 0.2701, 0.5589, 0.05847, 0.3505, 0.04224, 1.03, 0.02995, 0.7535, 0.05012, 0.1779, 0.3939, 0.1739, 0.4559, 0.1714, 0.3936, 0.1824, 0.332, 0.1779, 0.3939, 0.1714, 0.3936, 0.1686, 0.3313, 0.1881, 0.2701, 0.1824, 0.332, 0.1686, 0.3313, 0.165, 0.2691, 0.1963, 0.2086, 0.1881, 0.2701, 0.165, 0.2691, 0.1599, 0.207, 0.2099, 0.1478, 0.1963, 0.2086, 0.1599, 0.207, 0.1512, 0.1451, 0.2401, 0.08902, 0.2099, 0.1478, 0.1512, 0.1451, 0.1311, 0.08415, 0.3505, 0.04224, 0.2401, 0.08902, 0.1311, 0.08415, 0.03032, 0.02995, 0.1512, 0.1451, 0.1599, 0.207, 0.1256, 0.2191, 0.09917, 0.1641, 0.1311, 0.08415, 0.1512, 0.1451, 0.09917, 0.1641, 0.05152, 0.116, 1.03, 0.02995, 1.131, 0.08415, 1.052, 0.116, 0.9612, 0.08719, 0.7535, 0.05012, 1.03, 0.02995, 0.9612, 0.08719, 0.8507, 0.09679, 0.1714, 0.3936, 0.1739, 0.4559, 0.1651, 0.3958, 0.1686, 0.3313, 0.1714, 0.3936, 0.1651, 0.3958, 0.1551, 0.336, 0.165, 0.2691, 0.1686, 0.3313, 0.1551, 0.336, 0.1427, 0.2769, 0.1599, 0.207, 0.165, 0.2691, 0.1427, 0.2769, 0.1256, 0.2191, 0.1651, 0.3958, 0.1739, 0.4559, 0.1591, 0.4004, 0.1551, 0.336, 0.1651, 0.3958, 0.1591, 0.4004, 0.1426, 0.3458, 0.1427, 0.2769, 0.1551, 0.336, 0.1426, 0.3458, 0.1229, 0.2928, 0.1256, 0.2191, 0.1427, 0.2769, 0.1229, 0.2928, 0.09756, 0.2429, 0.09917, 0.1641, 0.1256, 0.2191, 0.09756, 0.2429, 0.06293, 0.1986, 0.05152, 0.116, 0.09917, 0.1641, 0.06293, 0.1986, 0.0141, 0.1645, 0.9612, 0.08719, 1.052, 0.116, 1.014, 0.1645, 0.9497, 0.148, 0.4051, 0.7234, 0.4115, 0.6618, 0.4115, 0.6618, 0.4051, 0.7234, 0.8507, 0.09679, 0.9612, 0.08719, 0.9497, 0.148, 0.8815, 0.1549, 0.06293, 0.1986, 0.09756, 0.2429, 0.07678, 0.2752, 0.04027, 0.2418, 0.8815, 0.1549, 0.8961, 0.2153, 0.8961, 0.2153, 0.8815, 0.1549, 1.014, 0.1645, 1.063, 0.1986, 1.04, 0.2418, 0.9963, 0.2186, 0.935, 0.6474, 0.941, 0.7091, 0.941, 0.7091, 0.935, 0.6474, 0.9497, 0.148, 1.014, 0.1645, 0.9963, 0.2186, 0.9465, 0.2092, 0.9212, 0.4618, 0.9255, 0.5237, 0.9255, 0.5237, 0.9212, 0.4618, 0.8815, 0.1549, 0.9497, 0.148, 0.9465, 0.2092, 0.8961, 0.2153, 0.1591, 0.4004, 0.1739, 0.4559, 0.1538, 0.4072, 0.4621, 0.1689, 0.4872, 0.1099, 0.4872, 0.1099, 0.4621, 0.1689, 0.4115, 0.6618, 0.4167, 0.6001, 0.4167, 0.6001, 0.4115, 0.6618, 0.1426, 0.3458, 0.1591, 0.4004, 0.1538, 0.4072, 0.1319, 0.3599, 0.9621, 0.8311, 0.9872, 0.8901, 0.9872, 0.8901, 0.9621, 0.8311, 0.1229, 0.2928, 0.1426, 0.3458, 0.1319, 0.3599, 0.1067, 0.3154, 0.3815, 0.8451, 0.3961, 0.7847, 0.3961, 0.7847, 0.3815, 0.8451, 0.09756, 0.2429, 0.1229, 0.2928, 0.1067, 0.3154, 0.07678, 0.2752, 0.9167, 0.3999, 0.9212, 0.4618, 0.9212, 0.4618, 0.9167, 0.3999, 0.7535, 0.05012, 0.8507, 0.09679, 0.8507, 0.09679, 0.7535, 0.05012, 0.1319, 0.3599, 0.1538, 0.4072, 0.1494, 0.4158, 0.1232, 0.3778, 0.4255, 0.4763, 0.43, 0.4144, 0.43, 0.4144, 0.4255, 0.4763, 0.1067, 0.3154, 0.1319, 0.3599, 0.1232, 0.3778, 0.09452, 0.343, 0.9255, 0.5237, 0.93, 0.5856, 0.93, 0.5856, 0.9255, 0.5237, 0.07678, 0.2752, 0.1067, 0.3154, 0.09452, 0.343, 0.0625, 0.313, 0.8961, 0.2153, 0.9051, 0.2766, 0.9051, 0.2766, 0.8961, 0.2153, 0.04027, 0.2418, 0.07678, 0.2752, 0.0625, 0.313, 0.02672, 0.2897, 0.2535, 0.9499, 0.3507, 0.9032, 0.3507, 0.9032, 0.2535, 0.9499, 0.9963, 0.2186, 1.04, 0.2418, 1.027, 0.2897, 0.9875, 0.275, 0.941, 0.7091, 0.9492, 0.7704, 0.9492, 0.7704, 0.941, 0.7091, 0.9465, 0.2092, 0.9963, 0.2186, 0.9875, 0.275, 0.9462, 0.2705, 0.441, 0.2909, 0.4492, 0.2296, 0.4492, 0.2296, 0.441, 0.2909, 0.8961, 0.2153, 0.9465, 0.2092, 0.9462, 0.2705, 0.9051, 0.2766, 0.1538, 0.4072, 0.1739, 0.4559, 0.1494, 0.4158, 0.3961, 0.7847, 0.4051, 0.7234, 0.4051, 0.7234, 0.3961, 0.7847, 0.9115, 0.3382, 0.9167, 0.3999, 0.9167, 0.3999, 0.9115, 0.3382, 0.9875, 0.275, 1.027, 0.2897, 1.019, 0.3401, 0.9835, 0.3324, 0.4872, 0.1099, 0.5589, 0.05847, 0.5589, 0.05847, 0.4872, 0.1099, 0.9462, 0.2705, 0.9875, 0.275, 0.9835, 0.3324, 0.9473, 0.3317, 0.4167, 0.6001, 0.4212, 0.5382, 0.4212, 0.5382, 0.4167, 0.6001, 0.9051, 0.2766, 0.9462, 0.2705, 0.9473, 0.3317, 0.9115, 0.3382, 0.1494, 0.4158, 0.1739, 0.4559, 0.146, 0.426, 0.8507, 0.09679, 0.8815, 0.1549, 0.8815, 0.1549, 0.8507, 0.09679, 0.93, 0.5856, 0.935, 0.6474, 0.935, 0.6474, 0.93, 0.5856, 0.1232, 0.3778, 0.1494, 0.4158, 0.146, 0.426, 0.1168, 0.3984, 0.9872, 0.8901, 1.059, 0.9415, 1.059, 0.9415, 0.9872, 0.8901, 0.09452, 0.343, 0.1232, 0.3778, 0.1168, 0.3984, 0.08605, 0.3741, 0.3507, 0.9032, 0.3815, 0.8451, 0.3815, 0.8451, 0.3507, 0.9032, 0.0625, 0.313, 0.09452, 0.343, 0.08605, 0.3741, 0.05347, 0.3543, 0.9051, 0.2766, 0.9115, 0.3382, 0.9115, 0.3382, 0.9051, 0.2766, 0.02672, 0.2897, 0.0625, 0.313, 0.05347, 0.3543, 0.01915, 0.3401, 0.1168, 0.3984, 0.146, 0.426, 0.1436, 0.4373, 0.1127, 0.4209, 0.4492, 0.2296, 0.4621, 0.1689, 0.4621, 0.1689, 0.4492, 0.2296, 0.08605, 0.3741, 0.1168, 0.3984, 0.1127, 0.4209, 0.08103, 0.4075, 0.43, 0.4144, 0.435, 0.3526, 0.435, 0.3526, 0.43, 0.4144, 0.05347, 0.3543, 0.08605, 0.3741, 0.08103, 0.4075, 0.04866, 0.3976, 0.9492, 0.7704, 0.9621, 0.8311, 0.9621, 0.8311, 0.9492, 0.7704, 0.01915, 0.3401, 0.05347, 0.3543, 0.04866, 0.3976, 0.01576, 0.3917, 0.05886, 0.9415, 0.2535, 0.9499, 0.2535, 0.9499, 0.05886, 0.9415, 0.9835, 0.3324, 1.019, 0.3401, 1.016, 0.3917, 0.9826, 0.3901, 0.435, 0.3526, 0.441, 0.2909, 0.441, 0.2909, 0.435, 0.3526, 0.9473, 0.3317, 0.9835, 0.3324, 0.9826, 0.3901, 0.9495, 0.3929, 0.5589, 0.05847, 0.7535, 0.05012, 0.7535, 0.05012, 0.5589, 0.05847, 0.9115, 0.3382, 0.9473, 0.3317, 0.9495, 0.3929, 0.9167, 0.3999, 0.146, 0.426, 0.1739, 0.4559, 0.1436, 0.4373, 0.9167, 0.3999, 0.9212, 0.4618, 0.9255, 0.5237, 0.93, 0.5856, 0.935, 0.6474, 0.941, 0.7091, 0.9492, 0.7704, 0.9621, 0.8311, 0.9872, 0.8901, 0.05886, 0.9415, 0.2535, 0.9499, 0.3507, 0.9032, 0.3815, 0.8451, 0.3961, 0.7847, 0.4051, 0.7234, 0.4115, 0.6618, 0.4167, 0.6001, 0.4212, 0.5382, 0.4255, 0.4763, 0.43, 0.4144, 0.435, 0.3526, 0.441, 0.2909, 0.4492, 0.2296, 0.4621, 0.1689, 0.4872, 0.1099, 0.5589, 0.05847, 0.7535, 0.05012, 0.8507, 0.09679, 0.8815, 0.1549, 0.8961, 0.2153, 0.9051, 0.2766, 0.9115, 0.3382, 0.4212, 0.5382, 0.4255, 0.4763, 0.4255, 0.4763, 0.4212, 0.5382, 0.1127, 0.4209, 0.1436, 0.4373, 0.1425, 0.4493, 0.1109, 0.4446, 0.08103, 0.4075, 0.1127, 0.4209, 0.1109, 0.4446, 0.07913, 0.442, 0.04866, 0.3976, 0.08103, 0.4075, 0.07913, 0.442, 0.04735, 0.4417, 0.01576, 0.3917, 0.04866, 0.3976, 0.04735, 0.4417, 0.0156, 0.4436, 0.9826, 0.3901, 1.016, 0.3917, 1.016, 0.4436, 0.984, 0.4478, 0.9495, 0.3929, 0.9826, 0.3901, 0.984, 0.4478, 0.9525, 0.4539, 0.9167, 0.3999, 0.9495, 0.3929, 0.9525, 0.4539, 0.9212, 0.4618, 0.1436, 0.4373, 0.1739, 0.4559, 0.1425, 0.4493, 0.9212, 0.4618, 0.9525, 0.4539, 0.9565, 0.5147, 0.9255, 0.5237, 0.1425, 0.4493, 0.1739, 0.4559, 0.1425, 0.4614, 0.1109, 0.4446, 0.1425, 0.4493, 0.1425, 0.4614, 0.1112, 0.4684, 0.07913, 0.442, 0.1109, 0.4446, 0.1112, 0.4684, 0.08015, 0.4766, 0.04735, 0.4417, 0.07913, 0.442, 0.08015, 0.4766, 0.04917, 0.4857, 0.0156, 0.4436, 0.04735, 0.4417, 0.04917, 0.4857, 0.01828, 0.4953, 0.984, 0.4478, 1.016, 0.4436, 1.018, 0.4953, 0.9874, 0.5051, 0.9525, 0.4539, 0.984, 0.4478, 0.9874, 0.5051, 0.9565, 0.5147, 0.01828, 0.4953, 0.04917, 0.4857, 0.05401, 0.5288, 0.02377, 0.5461, 0.9874, 0.5051, 1.018, 0.4953, 1.024, 0.5461, 0.9931, 0.5617, 0.9565, 0.5147, 0.9874, 0.5051, 0.9931, 0.5617, 0.9618, 0.5751, 0.9255, 0.5237, 0.9565, 0.5147, 0.9618, 0.5751, 0.93, 0.5856, 0.1425, 0.4614, 0.1739, 0.4559, 0.1437, 0.4734, 0.1112, 0.4684, 0.1425, 0.4614, 0.1437, 0.4734, 0.1138, 0.4918, 0.08015, 0.4766, 0.1112, 0.4684, 0.1138, 0.4918, 0.08395, 0.5105, 0.04917, 0.4857, 0.08015, 0.4766, 0.08395, 0.5105, 0.05401, 0.5288, 0.1437, 0.4734, 0.1739, 0.4559, 0.146, 0.4847, 0.1138, 0.4918, 0.1437, 0.4734, 0.146, 0.4847, 0.1184, 0.5138, 0.08395, 0.5105, 0.1138, 0.4918, 0.1184, 0.5138, 0.09049, 0.5426, 0.05401, 0.5288, 0.08395, 0.5105, 0.09049, 0.5426, 0.06196, 0.5701, 0.02377, 0.5461, 0.05401, 0.5288, 0.06196, 0.5701, 0.03236, 0.5952, 0.9931, 0.5617, 1.024, 0.5461, 1.032, 0.5952, 1.001, 0.6172, 0.9618, 0.5751, 0.9931, 0.5617, 1.001, 0.6172, 0.9689, 0.6349, 0.93, 0.5856, 0.9618, 0.5751, 0.9689, 0.6349, 0.935, 0.6474, 0.03236, 0.5952, 0.06196, 0.5701, 0.07331, 0.6085, 0.04469, 0.6418, 0.001377, 0.6172, 0.03236, 0.5952, 0.04469, 0.6418, 0.01326, 0.6708, 0.9689, 0.6349, 1.001, 0.6172, 1.013, 0.6708, 0.9786, 0.6938, 0.935, 0.6474, 0.9689, 0.6349, 0.9786, 0.6938, 0.941, 0.7091, 0.146, 0.4847, 0.1739, 0.4559, 0.1493, 0.4948, 0.1184, 0.5138, 0.146, 0.4847, 0.1493, 0.4948, 0.1249, 0.5339, 0.09049, 0.5426, 0.1184, 0.5138, 0.1249, 0.5339, 0.09979, 0.5721, 0.06196, 0.5701, 0.09049, 0.5426, 0.09979, 0.5721, 0.07331, 0.6085, 0.1249, 0.5339, 0.1493, 0.4948, 0.1536, 0.5036, 0.1332, 0.5511, 0.09979, 0.5721, 0.1249, 0.5339, 0.1332, 0.5511, 0.1118, 0.5978, 0.07331, 0.6085, 0.09979, 0.5721, 0.1118, 0.5978, 0.08842, 0.6427, 0.04469, 0.6418, 0.07331, 0.6085, 0.08842, 0.6427, 0.0617, 0.6845, 0.01326, 0.6708, 0.04469, 0.6418, 0.0617, 0.6845, 0.03028, 0.7215, 0.9786, 0.6938, 1.013, 0.6708, 1.03, 0.7215, 0.9929, 0.7511, 0.941, 0.7091, 0.9786, 0.6938, 0.9929, 0.7511, 0.9492, 0.7704, 0.1493, 0.4948, 0.1739, 0.4559, 0.1536, 0.5036, 0.03028, 0.7215, 0.0617, 0.6845, 0.08458, 0.7213, 0.05495, 0.7671, 0.9929, 0.7511, 1.03, 0.7215, 1.055, 0.7671, 1.015, 0.8055, 0.9492, 0.7704, 0.9929, 0.7511, 1.015, 0.8055, 0.9621, 0.8311, 0.1536, 0.5036, 0.1739, 0.4559, 0.1586, 0.5105, 0.1332, 0.5511, 0.1536, 0.5036, 0.1586, 0.5105, 0.1431, 0.5649, 0.1118, 0.5978, 0.1332, 0.5511, 0.1431, 0.5649, 0.1265, 0.6187, 0.08842, 0.6427, 0.1118, 0.5978, 0.1265, 0.6187, 0.1076, 0.6712, 0.0617, 0.6845, 0.08842, 0.6427, 0.1076, 0.6712, 0.08458, 0.7213, 0.1265, 0.6187, 0.1431, 0.5649, 0.1543, 0.5747, 0.1435, 0.6338, 0.1076, 0.6712, 0.1265, 0.6187, 0.1435, 0.6338, 0.1307, 0.6922, 0.08458, 0.7213, 0.1076, 0.6712, 0.1307, 0.6922, 0.1142, 0.7494, 0.05495, 0.7671, 0.08458, 0.7213, 0.1142, 0.7494, 0.09064, 0.8041, 0.0151, 0.8055, 0.05495, 0.7671, 0.09064, 0.8041, 0.05285, 0.8535, 0.9621, 0.8311, 1.015, 0.8055, 1.053, 0.8535, 0.9872, 0.8901, 0.1586, 0.5105, 0.1739, 0.4559, 0.1642, 0.5154, 0.1431, 0.5649, 0.1586, 0.5105, 0.1642, 0.5154, 0.1543, 0.5747, 0.05285, 0.8535, 0.09064, 0.8041, 0.1393, 0.8268, 0.1186, 0.8867, 0.9872, 0.8901, 1.053, 0.8535, 1.119, 0.8867, 1.059, 0.9415, 0.1642, 0.5154, 0.1739, 0.4559, 0.1701, 0.518, 0.1543, 0.5747, 0.1642, 0.5154, 0.1701, 0.518, 0.1663, 0.58, 0.1435, 0.6338, 0.1543, 0.5747, 0.1663, 0.58, 0.162, 0.642, 0.1307, 0.6922, 0.1435, 0.6338, 0.162, 0.642, 0.1569, 0.7039, 0.1142, 0.7494, 0.1307, 0.6922, 0.1569, 0.7039, 0.15, 0.7656, 0.09064, 0.8041, 0.1142, 0.7494, 0.15, 0.7656, 0.1393, 0.8268, 0.162, 0.642, 0.1663, 0.58, 0.1786, 0.5806, 0.1813, 0.6429, 0.1569, 0.7039, 0.162, 0.642, 0.1813, 0.6429, 0.1845, 0.7051, 0.15, 0.7656, 0.1569, 0.7039, 0.1845, 0.7051, 0.1888, 0.7673, 0.1393, 0.8268, 0.15, 0.7656, 0.1888, 0.7673, 0.1956, 0.8293, 0.1186, 0.8867, 0.1393, 0.8268, 0.1956, 0.8293, 0.2091, 0.8908, 0.05886, 0.9415, 0.1186, 0.8867, 0.2091, 0.8908, 0.2535, 0.9499, 0.1701, 0.518, 0.1739, 0.4559, 0.1762, 0.5183, 0.1663, 0.58, 0.1701, 0.518, 0.1762, 0.5183, 0.1786, 0.5806, 0.2091, 0.8908, 0.1956, 0.8293, 0.2469, 0.8109, 0.2825, 0.8631, 0.2535, 0.9499, 0.2091, 0.8908, 0.2825, 0.8631, 0.3507, 0.9032, 0.1762, 0.5183, 0.1739, 0.4559, 0.1822, 0.5162, 0.1786, 0.5806, 0.1762, 0.5183, 0.1822, 0.5162, 0.1907, 0.5764, 0.1813, 0.6429, 0.1786, 0.5806, 0.1907, 0.5764, 0.2001, 0.6363, 0.1845, 0.7051, 0.1813, 0.6429, 0.2001, 0.6363, 0.2112, 0.6958, 0.1888, 0.7673, 0.1845, 0.7051, 0.2112, 0.6958, 0.2257, 0.7543, 0.1956, 0.8293, 0.1888, 0.7673, 0.2257, 0.7543, 0.2469, 0.8109, 0.2112, 0.6958, 0.2001, 0.6363, 0.2175, 0.6228, 0.2351, 0.6769, 0.2257, 0.7543, 0.2112, 0.6958, 0.2351, 0.6769, 0.2569, 0.7287, 0.2469, 0.8109, 0.2257, 0.7543, 0.2569, 0.7287, 0.2856, 0.7767, 0.2825, 0.8631, 0.2469, 0.8109, 0.2856, 0.7767, 0.3256, 0.8175, 0.3507, 0.9032, 0.2825, 0.8631, 0.3256, 0.8175, 0.3815, 0.8451, 0.1822, 0.5162, 0.1739, 0.4559, 0.1879, 0.5118, 0.1907, 0.5764, 0.1822, 0.5162, 0.1879, 0.5118, 0.2021, 0.5676, 0.2001, 0.6363, 0.1907, 0.5764, 0.2021, 0.5676, 0.2175, 0.6228, 0.3815, 0.8451, 0.3256, 0.8175, 0.3506, 0.7642, 0.3961, 0.7847, 0.1879, 0.5118, 0.1739, 0.4559, 0.1931, 0.5053, 0.2021, 0.5676, 0.1879, 0.5118, 0.1931, 0.5053, 0.2124, 0.5547, 0.2175, 0.6228, 0.2021, 0.5676, 0.2124, 0.5547, 0.2327, 0.6032, 0.2351, 0.6769, 0.2175, 0.6228, 0.2327, 0.6032, 0.2552, 0.6499, 0.2569, 0.7287, 0.2351, 0.6769, 0.2552, 0.6499, 0.2813, 0.6937, 0.2856, 0.7767, 0.2569, 0.7287, 0.2813, 0.6937, 0.3125, 0.7327, 0.3256, 0.8175, 0.2856, 0.7767, 0.3125, 0.7327, 0.3506, 0.7642, 0.2552, 0.6499, 0.2327, 0.6032, 0.2454, 0.5785, 0.2713, 0.6169, 0.2813, 0.6937, 0.2552, 0.6499, 0.2713, 0.6169, 0.2996, 0.6522, 0.3125, 0.7327, 0.2813, 0.6937, 0.2996, 0.6522, 0.3311, 0.683, 0.3506, 0.7642, 0.3125, 0.7327, 0.3311, 0.683, 0.3663, 0.7074, 0.3961, 0.7847, 0.3506, 0.7642, 0.3663, 0.7074, 0.4051, 0.7234, 0.1931, 0.5053, 0.1739, 0.4559, 0.1975, 0.497, 0.2124, 0.5547, 0.1931, 0.5053, 0.1975, 0.497, 0.2211, 0.5382, 0.2327, 0.6032, 0.2124, 0.5547, 0.2211, 0.5382, 0.2454, 0.5785, 0.4051, 0.7234, 0.3663, 0.7074, 0.3769, 0.6488, 0.4115, 0.6618, 0.1975, 0.497, 0.1739, 0.4559, 0.2011, 0.4871, 0.2211, 0.5382, 0.1975, 0.497, 0.2011, 0.4871, 0.2281, 0.5187, 0.2454, 0.5785, 0.2211, 0.5382, 0.2281, 0.5187, 0.2554, 0.5498, 0.2713, 0.6169, 0.2454, 0.5785, 0.2554, 0.5498, 0.2835, 0.5793, 0.2996, 0.6522, 0.2713, 0.6169, 0.2835, 0.5793, 0.3129, 0.6064, 0.3311, 0.683, 0.2996, 0.6522, 0.3129, 0.6064, 0.344, 0.6299, 0.3663, 0.7074, 0.3311, 0.683, 0.344, 0.6299, 0.3769, 0.6488, 0.3129, 0.6064, 0.2835, 0.5793, 0.2922, 0.5386, 0.3223, 0.5577, 0.344, 0.6299, 0.3129, 0.6064, 0.3223, 0.5577, 0.353, 0.5748, 0.3769, 0.6488, 0.344, 0.6299, 0.353, 0.5748, 0.3845, 0.5891, 0.4115, 0.6618, 0.3769, 0.6488, 0.3845, 0.5891, 0.4167, 0.6001, 0.2011, 0.4871, 0.1739, 0.4559, 0.2036, 0.4761, 0.2281, 0.5187, 0.2011, 0.4871, 0.2036, 0.4761, 0.2331, 0.4971, 0.2554, 0.5498, 0.2281, 0.5187, 0.2331, 0.4971, 0.2625, 0.5182, 0.2835, 0.5793, 0.2554, 0.5498, 0.2625, 0.5182, 0.2922, 0.5386, 0.2331, 0.4971, 0.2036, 0.4761, 0.2051, 0.4643, 0.2361, 0.474, 0.2625, 0.5182, 0.2331, 0.4971, 0.2361, 0.474, 0.267, 0.4846, 0.2922, 0.5386, 0.2625, 0.5182, 0.267, 0.4846, 0.2977, 0.4959, 0.3223, 0.5577, 0.2922, 0.5386, 0.2977, 0.4959, 0.3285, 0.5073, 0.353, 0.5748, 0.3223, 0.5577, 0.3285, 0.5073, 0.3592, 0.5184, 0.3845, 0.5891, 0.353, 0.5748, 0.3592, 0.5184, 0.3901, 0.5288, 0.4167, 0.6001, 0.3845, 0.5891, 0.3901, 0.5288, 0.4212, 0.5382, 0.2036, 0.4761, 0.1739, 0.4559, 0.2051, 0.4643, 0.3592, 0.5184, 0.3285, 0.5073, 0.3318, 0.4557, 0.3632, 0.4612, 0.3901, 0.5288, 0.3592, 0.5184, 0.3632, 0.4612, 0.3944, 0.4681, 0.4212, 0.5382, 0.3901, 0.5288, 0.3944, 0.4681, 0.4255, 0.4763, 0.2051, 0.4643, 0.1739, 0.4559, 0.2054, 0.4521, 0.2361, 0.474, 0.2051, 0.4643, 0.2054, 0.4521, 0.237, 0.4501, 0.267, 0.4846, 0.2361, 0.474, 0.237, 0.4501, 0.2687, 0.4501, 0.2977, 0.4959, 0.267, 0.4846, 0.2687, 0.4501, 0.3003, 0.452, 0.3285, 0.5073, 0.2977, 0.4959, 0.3003, 0.452, 0.3318, 0.4557, 0.237, 0.4501, 0.2054, 0.4521, 0.2045, 0.4401, 0.2357, 0.4264, 0.2687, 0.4501, 0.237, 0.4501, 0.2357, 0.4264, 0.2675, 0.4155, 0.3003, 0.452, 0.2687, 0.4501, 0.2675, 0.4155, 0.2997, 0.4079, 0.3318, 0.4557, 0.3003, 0.452, 0.2997, 0.4079, 0.3323, 0.4038, 0.3632, 0.4612, 0.3318, 0.4557, 0.3323, 0.4038, 0.3651, 0.4036, 0.3944, 0.4681, 0.3632, 0.4612, 0.3651, 0.4036, 0.3977, 0.4072, 0.4255, 0.4763, 0.3944, 0.4681, 0.3977, 0.4072, 0.43, 0.4144, 0.2054, 0.4521, 0.1739, 0.4559, 0.2045, 0.4401, 0.3651, 0.4036, 0.3323, 0.4038, 0.3297, 0.3521, 0.3647, 0.3459, 0.3977, 0.4072, 0.3651, 0.4036, 0.3647, 0.3459, 0.4, 0.346, 0.43, 0.4144, 0.3977, 0.4072, 0.4, 0.346, 0.435, 0.3526, 0.2045, 0.4401, 0.1739, 0.4559, 0.2025, 0.4286, 0.2357, 0.4264, 0.2045, 0.4401, 0.2025, 0.4286, 0.2321, 0.4035, 0.2675, 0.4155, 0.2357, 0.4264, 0.2321, 0.4035, 0.2632, 0.3818, 0.2997, 0.4079, 0.2675, 0.4155, 0.2632, 0.3818, 0.2958, 0.3643, 0.3323, 0.4038, 0.2997, 0.4079, 0.2958, 0.3643, 0.3297, 0.3521, 0.2632, 0.3818, 0.2321, 0.4035, 0.2263, 0.3824, 0.2556, 0.35, 0.2958, 0.3643, 0.2632, 0.3818, 0.2556, 0.35, 0.2878, 0.3224, 0.3297, 0.3521, 0.2958, 0.3643, 0.2878, 0.3224, 0.3233, 0.3013, 0.3647, 0.3459, 0.3297, 0.3521, 0.3233, 0.3013, 0.3616, 0.2884, 0.4, 0.346, 0.3647, 0.3459, 0.3616, 0.2884, 0.4014, 0.2848, 0.435, 0.3526, 0.4, 0.346, 0.4014, 0.2848, 0.441, 0.2909, 0.2025, 0.4286, 0.1739, 0.4559, 0.1993, 0.4181, 0.2321, 0.4035, 0.2025, 0.4286, 0.1993, 0.4181, 0.2263, 0.3824, 0.4014, 0.2848, 0.3616, 0.2884, 0.3541, 0.2317, 0.4015, 0.2235, 0.441, 0.2909, 0.4014, 0.2848, 0.4015, 0.2235, 0.4492, 0.2296, 0.1993, 0.4181, 0.1739, 0.4559, 0.195, 0.409, 0.2263, 0.3824, 0.1993, 0.4181, 0.195, 0.409, 0.2181, 0.3638, 0.2556, 0.35, 0.2263, 0.3824, 0.2181, 0.3638, 0.2442, 0.3214, 0.2878, 0.3224, 0.2556, 0.35, 0.2442, 0.3214, 0.2749, 0.2836, 0.3233, 0.3013, 0.2878, 0.3224, 0.2749, 0.2836, 0.3113, 0.2527, 0.3616, 0.2884, 0.3233, 0.3013, 0.3113, 0.2527, 0.3541, 0.2317, 0.2442, 0.3214, 0.2181, 0.3638, 0.2078, 0.3487, 0.229, 0.2976, 0.2749, 0.2836, 0.2442, 0.3214, 0.229, 0.2976, 0.2557, 0.2498, 0.3113, 0.2527, 0.2749, 0.2836, 0.2557, 0.2498, 0.2912, 0.2081, 0.3541, 0.2317, 0.3113, 0.2527, 0.2912, 0.2081, 0.339, 0.1768, 0.4015, 0.2235, 0.3541, 0.2317, 0.339, 0.1768, 0.3992, 0.1622, 0.4492, 0.2296, 0.4015, 0.2235, 0.3992, 0.1622, 0.4621, 0.1689, 0.195, 0.409, 0.1739, 0.4559, 0.1899, 0.4018, 0.2181, 0.3638, 0.195, 0.409, 0.1899, 0.4018, 0.2078, 0.3487, 0.3992, 0.1622, 0.339, 0.1768, 0.3078, 0.1264, 0.3908, 0.1013, 0.4621, 0.1689, 0.3992, 0.1622, 0.3908, 0.1013, 0.4872, 0.1099, 0.1899, 0.4018, 0.1739, 0.4559, 0.1841, 0.3967, 0.2078, 0.3487, 0.1899, 0.4018, 0.1841, 0.3967, 0.1957, 0.3379, 0.229, 0.2976, 0.2078, 0.3487, 0.1957, 0.3379, 0.21, 0.28, 0.2557, 0.2498, 0.229, 0.2976, 0.21, 0.28, 0.2293, 0.2238, 0.2912, 0.2081, 0.2557, 0.2498, 0.2293, 0.2238, 0.2585, 0.1711, 0.339, 0.1768, 0.2912, 0.2081, 0.2585, 0.1711, 0.3078, 0.1264, 0.2293, 0.2238, 0.21, 0.28, 0.1881, 0.2701, 0.1963, 0.2086, 0.2585, 0.1711, 0.2293, 0.2238, 0.1963, 0.2086, 0.2099, 0.1478, 0.3078, 0.1264, 0.2585, 0.1711, 0.2099, 0.1478, 0.2401, 0.08902, 0.3908, 0.1013, 0.3078, 0.1264, 0.2401, 0.08902, 0.3505, 0.04224, 0.4872, 0.1099, 0.3908, 0.1013, 0.3505, 0.04224, 0.5589, 0.05847, 0.1841, 0.3967, 0.1739, 0.4559, 0.1779, 0.3939, 0.1957, 0.3379, 0.1841, 0.3967, 0.1779, 0.3939, 0.1824, 0.332, 0.21, 0.28, 0.1957, 0.3379, 0.1824, 0.332, 0.1881, 0.2701, 0.5589, 0.05847, 0.3505, 0.04224, 1.03, 0.02995, 0.7535, 0.05012, 0.1779, 0.3939, 0.1739, 0.4559, 0.1714, 0.3936, 0.1824, 0.332, 0.1779, 0.3939, 0.1714, 0.3936, 0.1686, 0.3313, 0.1881, 0.2701, 0.1824, 0.332, 0.1686, 0.3313, 0.165, 0.2691, 0.1963, 0.2086, 0.1881, 0.2701, 0.165, 0.2691, 0.1599, 0.207, 0.2099, 0.1478, 0.1963, 0.2086, 0.1599, 0.207, 0.1512, 0.1451, 0.2401, 0.08902, 0.2099, 0.1478, 0.1512, 0.1451, 0.1311, 0.08415, 0.3505, 0.04224, 0.2401, 0.08902, 0.1311, 0.08415, 0.03032, 0.02995, 0.1512, 0.1451, 0.1599, 0.207, 0.1256, 0.2191, 0.09917, 0.1641, 0.1311, 0.08415, 0.1512, 0.1451, 0.09917, 0.1641, 0.05152, 0.116, 1.03, 0.02995, 1.131, 0.08415, 1.052, 0.116, 0.9612, 0.08719, 0.7535, 0.05012, 1.03, 0.02995, 0.9612, 0.08719, 0.8507, 0.09679, 0.1714, 0.3936, 0.1739, 0.4559, 0.1651, 0.3958, 0.1686, 0.3313, 0.1714, 0.3936, 0.1651, 0.3958, 0.1551, 0.336, 0.165, 0.2691, 0.1686, 0.3313, 0.1551, 0.336, 0.1427, 0.2769, 0.1599, 0.207, 0.165, 0.2691, 0.1427, 0.2769, 0.1256, 0.2191, 0.1651, 0.3958, 0.1739, 0.4559, 0.1591, 0.4004, 0.1551, 0.336, 0.1651, 0.3958, 0.1591, 0.4004, 0.1426, 0.3458, 0.1427, 0.2769, 0.1551, 0.336, 0.1426, 0.3458, 0.1229, 0.2928, 0.1256, 0.2191, 0.1427, 0.2769, 0.1229, 0.2928, 0.09756, 0.2429, 0.09917, 0.1641, 0.1256, 0.2191, 0.09756, 0.2429, 0.06293, 0.1986, 0.05152, 0.116, 0.09917, 0.1641, 0.06293, 0.1986, 0.0141, 0.1645, 0.9612, 0.08719, 1.052, 0.116, 1.014, 0.1645, 0.9497, 0.148, 0.4051, 0.7234, 0.4115, 0.6618, 0.4115, 0.6618, 0.4051, 0.7234, 0.8507, 0.09679, 0.9612, 0.08719, 0.9497, 0.148, 0.8815, 0.1549, 0.06293, 0.1986, 0.09756, 0.2429, 0.07678, 0.2752, 0.04027, 0.2418, 0.8815, 0.1549, 0.8961, 0.2153, 0.8961, 0.2153, 0.8815, 0.1549, 1.014, 0.1645, 1.063, 0.1986, 1.04, 0.2418, 0.9963, 0.2186, 0.935, 0.6474, 0.941, 0.7091, 0.941, 0.7091, 0.935, 0.6474, 0.9497, 0.148, 1.014, 0.1645, 0.9963, 0.2186, 0.9465, 0.2092, 0.9212, 0.4618, 0.9255, 0.5237, 0.9255, 0.5237, 0.9212, 0.4618, 0.8815, 0.1549, 0.9497, 0.148, 0.9465, 0.2092, 0.8961, 0.2153, 0.1591, 0.4004, 0.1739, 0.4559, 0.1538, 0.4072, 0.4621, 0.1689, 0.4872, 0.1099, 0.4872, 0.1099, 0.4621, 0.1689, 0.4115, 0.6618, 0.4167, 0.6001, 0.4167, 0.6001, 0.4115, 0.6618, 0.1426, 0.3458, 0.1591, 0.4004, 0.1538, 0.4072, 0.1319, 0.3599, 0.9621, 0.8311, 0.9872, 0.8901, 0.9872, 0.8901, 0.9621, 0.8311, 0.1229, 0.2928, 0.1426, 0.3458, 0.1319, 0.3599, 0.1067, 0.3154, 0.3815, 0.8451, 0.3961, 0.7847, 0.3961, 0.7847, 0.3815, 0.8451, 0.09756, 0.2429, 0.1229, 0.2928, 0.1067, 0.3154, 0.07678, 0.2752, 0.9167, 0.3999, 0.9212, 0.4618, 0.9212, 0.4618, 0.9167, 0.3999, 0.7535, 0.05012, 0.8507, 0.09679, 0.8507, 0.09679, 0.7535, 0.05012, 0.1319, 0.3599, 0.1538, 0.4072, 0.1494, 0.4158, 0.1232, 0.3778, 0.4255, 0.4763, 0.43, 0.4144, 0.43, 0.4144, 0.4255, 0.4763, 0.1067, 0.3154, 0.1319, 0.3599, 0.1232, 0.3778, 0.09452, 0.343, 0.9255, 0.5237, 0.93, 0.5856, 0.93, 0.5856, 0.9255, 0.5237, 0.07678, 0.2752, 0.1067, 0.3154, 0.09452, 0.343, 0.0625, 0.313, 0.8961, 0.2153, 0.9051, 0.2766, 0.9051, 0.2766, 0.8961, 0.2153, 0.04027, 0.2418, 0.07678, 0.2752, 0.0625, 0.313, 0.02672, 0.2897, 0.2535, 0.9499, 0.3507, 0.9032, 0.3507, 0.9032, 0.2535, 0.9499, 0.9963, 0.2186, 1.04, 0.2418, 1.027, 0.2897, 0.9875, 0.275, 0.941, 0.7091, 0.9492, 0.7704, 0.9492, 0.7704, 0.941, 0.7091, 0.9465, 0.2092, 0.9963, 0.2186, 0.9875, 0.275, 0.9462, 0.2705, 0.441, 0.2909, 0.4492, 0.2296, 0.4492, 0.2296, 0.441, 0.2909, 0.8961, 0.2153, 0.9465, 0.2092, 0.9462, 0.2705, 0.9051, 0.2766, 0.1538, 0.4072, 0.1739, 0.4559, 0.1494, 0.4158, 0.3961, 0.7847, 0.4051, 0.7234, 0.4051, 0.7234, 0.3961, 0.7847, 0.9115, 0.3382, 0.9167, 0.3999, 0.9167, 0.3999, 0.9115, 0.3382, 0.9875, 0.275, 1.027, 0.2897, 1.019, 0.3401, 0.9835, 0.3324, 0.4872, 0.1099, 0.5589, 0.05847, 0.5589, 0.05847, 0.4872, 0.1099, 0.9462, 0.2705, 0.9875, 0.275, 0.9835, 0.3324, 0.9473, 0.3317, 0.4167, 0.6001, 0.4212, 0.5382, 0.4212, 0.5382, 0.4167, 0.6001, 0.9051, 0.2766, 0.9462, 0.2705, 0.9473, 0.3317, 0.9115, 0.3382, 0.1494, 0.4158, 0.1739, 0.4559, 0.146, 0.426, 0.8507, 0.09679, 0.8815, 0.1549, 0.8815, 0.1549, 0.8507, 0.09679, 0.93, 0.5856, 0.935, 0.6474, 0.935, 0.6474, 0.93, 0.5856, 0.1232, 0.3778, 0.1494, 0.4158, 0.146, 0.426, 0.1168, 0.3984, 0.9872, 0.8901, 1.059, 0.9415, 1.059, 0.9415, 0.9872, 0.8901, 0.09452, 0.343, 0.1232, 0.3778, 0.1168, 0.3984, 0.08605, 0.3741, 0.3507, 0.9032, 0.3815, 0.8451, 0.3815, 0.8451, 0.3507, 0.9032, 0.0625, 0.313, 0.09452, 0.343, 0.08605, 0.3741, 0.05347, 0.3543, 0.9051, 0.2766, 0.9115, 0.3382, 0.9115, 0.3382, 0.9051, 0.2766, 0.02672, 0.2897, 0.0625, 0.313, 0.05347, 0.3543, 0.01915, 0.3401, 0.1168, 0.3984, 0.146, 0.426, 0.1436, 0.4373, 0.1127, 0.4209, 0.4492, 0.2296, 0.4621, 0.1689, 0.4621, 0.1689, 0.4492, 0.2296, 0.08605, 0.3741, 0.1168, 0.3984, 0.1127, 0.4209, 0.08103, 0.4075, 0.43, 0.4144, 0.435, 0.3526, 0.435, 0.3526, 0.43, 0.4144, 0.05347, 0.3543, 0.08605, 0.3741, 0.08103, 0.4075, 0.04866, 0.3976, 0.9492, 0.7704, 0.9621, 0.8311, 0.9621, 0.8311, 0.9492, 0.7704, 0.01915, 0.3401, 0.05347, 0.3543, 0.04866, 0.3976, 0.01576, 0.3917, 0.05886, 0.9415, 0.2535, 0.9499, 0.2535, 0.9499, 0.05886, 0.9415, 0.9835, 0.3324, 1.019, 0.3401, 1.016, 0.3917, 0.9826, 0.3901, 0.435, 0.3526, 0.441, 0.2909, 0.441, 0.2909, 0.435, 0.3526, 0.9473, 0.3317, 0.9835, 0.3324, 0.9826, 0.3901, 0.9495, 0.3929, 0.5589, 0.05847, 0.7535, 0.05012, 0.7535, 0.05012, 0.5589, 0.05847, 0.9115, 0.3382, 0.9473, 0.3317, 0.9495, 0.3929, 0.9167, 0.3999, 0.146, 0.426, 0.1739, 0.4559, 0.1436, 0.4373, 0.9167, 0.3999, 0.9212, 0.4618, 0.9255, 0.5237, 0.93, 0.5856, 0.935, 0.6474, 0.941, 0.7091, 0.9492, 0.7704, 0.9621, 0.8311, 0.9872, 0.8901, 0.05886, 0.9415, 0.2535, 0.9499, 0.3507, 0.9032, 0.3815, 0.8451, 0.3961, 0.7847, 0.4051, 0.7234, 0.4115, 0.6618, 0.4167, 0.6001, 0.4212, 0.5382, 0.4255, 0.4763, 0.43, 0.4144, 0.435, 0.3526, 0.441, 0.2909, 0.4492, 0.2296, 0.4621, 0.1689, 0.4872, 0.1099, 0.5589, 0.05847, 0.7535, 0.05012, 0.8507, 0.09679, 0.8815, 0.1549, 0.8961, 0.2153, 0.9051, 0.2766, 0.9115, 0.3382, 0.4212, 0.5382, 0.4255, 0.4763, 0.4255, 0.4763, 0.4212, 0.5382, 0.375, 0.0, 0.625, 0.0, 0.625, 0.25, 0.375, 0.25, 0.375, 0.25, 0.625, 0.25, 0.625, 0.5, 0.375, 0.5, 0.375, 0.5, 0.625, 0.5, 0.625, 0.75, 0.375, 0.75, 0.375, 0.75, 0.625, 0.75, 0.625, 1.0, 0.375, 1.0, 0.125, 0.5, 0.375, 0.5, 0.375, 0.75, 0.125, 0.75, 0.625, 0.5, 0.875, 0.5, 0.875, 0.75, 0.625, 0.75, 0.375, 0.0, 0.625, 0.0, 0.625, 0.25, 0.375, 0.25, 0.375, 0.25, 0.625, 0.25, 0.625, 0.5, 0.375, 0.5, 0.375, 0.5, 0.625, 0.5, 0.625, 0.75, 0.375, 0.75, 0.375, 0.75, 0.625, 0.75, 0.625, 1.0, 0.375, 1.0, 0.125, 0.5, 0.375, 0.5, 0.375, 0.75, 0.125, 0.75, 0.625, 0.5, 0.875, 0.5, 0.875, 0.75, 0.625, 0.75, 0.375, 0.0, 0.625, 0.0, 0.625, 0.25, 0.375, 0.25, 0.375, 0.25, 0.625, 0.25, 0.625, 0.5, 0.375, 0.5, 0.375, 0.5, 0.625, 0.5, 0.625, 0.75, 0.375, 0.75, 0.375, 0.75, 0.625, 0.75, 0.625, 1.0, 0.375, 1.0, 0.125, 0.5, 0.375, 0.5, 0.375, 0.75, 0.125, 0.75, 0.625, 0.5, 0.875, 0.5, 0.875, 0.75, 0.625, 0.75, 0.375, 0.0, 0.625, 0.0, 0.625, 0.25, 0.375, 0.25, 0.375, 0.25, 0.625, 0.25, 0.625, 0.5, 0.375, 0.5, 0.375, 0.5, 0.625, 0.5, 0.625, 0.75, 0.375, 0.75, 0.375, 0.75, 0.625, 0.75, 0.625, 1.0, 0.375, 1.0, 0.125, 0.5, 0.375, 0.5, 0.375, 0.75, 0.125, 0.75, 0.625, 0.5, 0.875, 0.5, 0.875, 0.75, 0.625, 0.75, 0.375, 0.0, 0.625, 0.0, 0.625, 0.25, 0.375, 0.25, 0.375, 0.25, 0.625, 0.25, 0.625, 0.5, 0.375, 0.5, 0.375, 0.5, 0.625, 0.5, 0.625, 0.75, 0.375, 0.75, 0.375, 0.75, 0.625, 0.75, 0.625, 1.0, 0.375, 1.0, 0.125, 0.5, 0.375, 0.5, 0.375, 0.75, 0.125, 0.75, 0.625, 0.5, 0.875, 0.5, 0.875, 0.75, 0.625, 0.75, 0.375, 0.0, 0.625, 0.0, 0.625, 0.25, 0.375, 0.25, 0.375, 0.25, 0.625, 0.25, 0.625, 0.5, 0.375, 0.5, 0.375, 0.5, 0.625, 0.5, 0.625, 0.75, 0.375, 0.75, 0.375, 0.75, 0.625, 0.75, 0.625, 1.0, 0.375, 1.0, 0.125, 0.5, 0.375, 0.5, 0.375, 0.75, 0.125, 0.75, 0.625, 0.5, 0.875, 0.5, 0.875, 0.75, 0.625, 0.75, 0.375, 0.0, 0.625, 0.0, 0.625, 0.25, 0.375, 0.25, 0.375, 0.25, 0.625, 0.25, 0.625, 0.5, 0.375, 0.5, 0.375, 0.5, 0.625, 0.5, 0.625, 0.75, 0.375, 0.75, 0.375, 0.75, 0.625, 0.75, 0.625, 1.0, 0.375, 1.0, 0.125, 0.5, 0.375, 0.5, 0.375, 0.75, 0.125, 0.75, 0.625, 0.5, 0.875, 0.5, 0.875, 0.75, 0.625, 0.75, 0.375, 0.0, 0.625, 0.0, 0.625, 0.25, 0.375, 0.25, 0.375, 0.25, 0.625, 0.25, 0.625, 0.5, 0.375, 0.5, 0.375, 0.5, 0.625, 0.5, 0.625, 0.75, 0.375, 0.75, 0.375, 0.75, 0.625, 0.75, 0.625, 1.0, 0.375, 1.0, 0.125, 0.5, 0.375, 0.5, 0.375, 0.75, 0.125, 0.75, 0.625, 0.5, 0.875, 0.5, 0.875, 0.75, 0.625, 0.75])
me_cone.materials.append(mat_glass)
me_cone.materials.append(mat_plastic)
me_cone.use_remesh_preserve_volume = False
me_cone.use_remesh_preserve_attributes = False
me_cone.use_mirror_vertex_groups = False
me_cone.update()

# ---- objects
ob_cone = bpy.data.objects.new('Cone', me_cone)
ob_cameras_holder = bpy.data.objects.new('Cameras_Holder', None)
ob_camera = bpy.data.objects.new('Camera', cam_camera)
ob_objects_holder = bpy.data.objects.new('Objects_Holder', None)
ob_lights_holder = bpy.data.objects.new('Lights_Holder', None)
ob_left = bpy.data.objects.new('Left', light_lamp_005)
ob_right = bpy.data.objects.new('Right', light_lamp_004)
ob_foot = bpy.data.objects.new('Foot', light_lamp_003)
ob_back = bpy.data.objects.new('Back', light_lamp_002)
ob_sky = bpy.data.objects.new('Sky', light_lamp_001)
ob_sun = bpy.data.objects.new('Sun', light_lamp)

# ---- transforms, parenting, visibility, modifiers, constraints
ob_cone.location = (11.0, 0.0, 2.0)
ob_cone.rotation_euler = (-2.687e-07, -3.142, 2.029e-14)
ob_cone.show_transparent = True
ob_cone.lineart.crease_threshold = 0.0
ob_cameras_holder.location = (0.0, 0.0, 0.0)
ob_cameras_holder.empty_image_offset = (0.0, 0.0)
ob_cameras_holder.lineart.crease_threshold = 0.0
ob_camera.parent = ob_cameras_holder
ob_camera.location = (8.039, -20.95, 9.052)
ob_camera.rotation_euler = (1.249, 4.842e-08, 0.133)
ob_camera.scale = (1.0, 1.0, 1.0)
ob_camera.lock_rotations_4d = False
ob_camera.empty_display_type = 'ARROWS'
ob_camera.color = (0.0, 0.0, 0.0, 0.0)
ob_camera.display_type = 'WIRE'
ob_camera.lineart.crease_threshold = 0.0
ob_objects_holder.location = (0.0, 0.0, 0.0)
ob_objects_holder.empty_image_offset = (0.0, 0.0)
ob_objects_holder.lineart.crease_threshold = 0.0
ob_lights_holder.location = (0.0, 0.0, 0.0)
ob_lights_holder.empty_image_offset = (0.0, 0.0)
ob_lights_holder.lineart.crease_threshold = 0.0
ob_left.parent = ob_lights_holder
ob_left.matrix_parent_inverse = Matrix(((1.0, 0.0, 0.0, -0.0), (0.0, 1.0, 0.0, -0.0), (0.0, 0.0, 1.0, -40.0), (0.0, 0.0, 0.0, 1.0)))
ob_left.location = (-9.924, 0.005456, 29.9)
ob_left.rotation_euler = (-0.3431, -0.8982, 1.215)
ob_left.lock_rotations_4d = False
ob_left.empty_display_type = 'ARROWS'
ob_left.color = (0.0, 0.0, 0.0, 0.0)
ob_left.lineart.crease_threshold = 0.0
ob_right.parent = ob_lights_holder
ob_right.matrix_parent_inverse = Matrix(((1.0, 0.0, 0.0, -0.0), (0.0, 1.0, 0.0, -0.0), (0.0, 0.0, 1.0, -40.0), (0.0, 0.0, 0.0, 1.0)))
ob_right.location = (10.08, 0.005454, 29.9)
ob_right.rotation_euler = (-0.3431, -0.8982, 1.215)
ob_right.lock_rotations_4d = False
ob_right.empty_display_type = 'ARROWS'
ob_right.color = (0.0, 0.0, 0.0, 0.0)
ob_right.lineart.crease_threshold = 0.0
ob_foot.parent = ob_lights_holder
ob_foot.matrix_parent_inverse = Matrix(((1.0, 0.0, 0.0, -0.0), (0.0, 1.0, 0.0, -0.0), (0.0, 0.0, 1.0, -40.0), (0.0, 0.0, 0.0, 1.0)))
ob_foot.location = (0.07624, -9.995, 29.9)
ob_foot.rotation_euler = (-0.3431, -0.8982, -0.3562)
ob_foot.lock_rotations_4d = False
ob_foot.empty_display_type = 'ARROWS'
ob_foot.color = (0.0, 0.0, 0.0, 0.0)
ob_foot.lineart.crease_threshold = 0.0
ob_back.parent = ob_lights_holder
ob_back.matrix_parent_inverse = Matrix(((1.0, 0.0, 0.0, -0.0), (0.0, 1.0, 0.0, -0.0), (0.0, 0.0, 1.0, -40.0), (0.0, 0.0, 0.0, 1.0)))
ob_back.location = (0.07624, 10.01, 29.9)
ob_back.rotation_euler = (-0.3431, -0.8982, -0.3562)
ob_back.lock_rotations_4d = False
ob_back.empty_display_type = 'ARROWS'
ob_back.color = (0.0, 0.0, 0.0, 0.0)
ob_back.lineart.crease_threshold = 0.0
ob_sky.parent = ob_lights_holder
ob_sky.matrix_parent_inverse = Matrix(((1.0, 0.0, 0.0, -0.0), (0.0, 1.0, 0.0, -0.0), (0.0, 0.0, 1.0, -40.0), (0.0, 0.0, 0.0, 1.0)))
ob_sky.location = (-49.92, -29.99, 89.9)
ob_sky.rotation_euler = (-0.3431, -0.8982, 0.9856)
ob_sky.lock_rotations_4d = False
ob_sky.empty_display_type = 'ARROWS'
ob_sky.color = (0.0, 0.0, 0.0, 0.0)
ob_sky.lineart.crease_threshold = 0.0
ob_sun.parent = ob_lights_holder
ob_sun.matrix_parent_inverse = Matrix(((1.0, 0.0, 0.0, -0.0), (0.0, 1.0, 0.0, -0.0), (0.0, 0.0, 1.0, -40.0), (0.0, 0.0, 0.0, 1.0)))
ob_sun.location = (30.08, 40.01, 70.9)
ob_sun.rotation_euler = (1.03, 0.05351, 2.428)
ob_sun.lock_rotations_4d = False
ob_sun.empty_display_type = 'ARROWS'
ob_sun.color = (0.0, 0.0, 0.0, 0.0)
ob_sun.lineart.crease_threshold = 0.0

# ---- collection membership
col_collection_1.objects.link(ob_cone)
col_collection_1.objects.link(ob_cameras_holder)
col_collection_1.objects.link(ob_camera)
col_collection_1.objects.link(ob_objects_holder)
col_collection_1.objects.link(ob_lights_holder)
col_collection_1.objects.link(ob_left)
col_collection_1.objects.link(ob_right)
col_collection_1.objects.link(ob_foot)
col_collection_1.objects.link(ob_back)
col_collection_1.objects.link(ob_sky)
col_collection_1.objects.link(ob_sun)

# ---- scene / render settings (as saved in the file)
scene.camera = ob_camera
scene.frame_start = 1; scene.frame_end = 250; scene.frame_set(1)
scene.render.engine = 'BLENDER_EEVEE_NEXT'
scene.render.dither_intensity = 0.0
scene.render.use_placeholder = True
scene.cycles.use_denoising = False
scene.cycles.samples = 128
scene.cycles.sampling_pattern = 'TABULATED_SOBOL'
scene.cycles.light_sampling_threshold = 0.0
scene.cycles.use_adaptive_sampling = False
scene.cycles.use_light_tree = False
scene.cycles.blur_glossy = 0.0
scene.cycles.sample_clamp_indirect = 0.0
scene.view_settings.view_transform = 'Standard'
bpy.context.view_layer.update()
